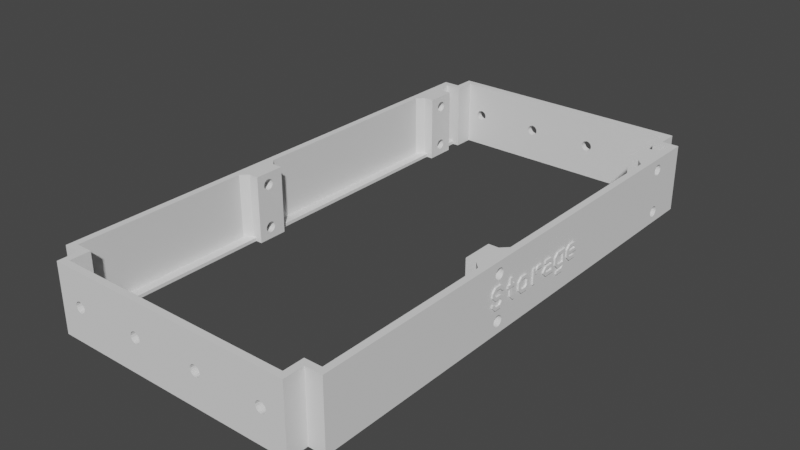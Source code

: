 # Source: InnerMountHDD.blend  (saved by Blender 3.2.14; exported with 4.5.12 LTS)
import bpy
from mathutils import Matrix  # noqa: F401  (used for matrix-valued properties, if any)

bpy.ops.wm.read_factory_settings(use_empty=True)
scene = bpy.context.scene
scene.name = 'Scene'

# ---- collections
col_innermounthdd = bpy.data.collections.new('InnerMountHDD'); scene.collection.children.link(col_innermounthdd)

# ---- materials (node trees are filled in below, after node groups)
mat_stldefaultmaterial = bpy.data.materials.new('STLDefaultMaterial')
mat_stldefaultmaterial.use_transparent_shadow = False

# ---- material node trees

# ---- world
world_world = bpy.data.worlds.new('World'); scene.world = world_world
world_world.use_nodes = True; world_world.node_tree.nodes.clear()
_N = world_world.node_tree.nodes; _L = world_world.node_tree.links
n0 = _N.new('ShaderNodeOutputWorld'); n0.name = 'World Output'; n0.location = (300, 300)
n1 = _N.new('ShaderNodeBackground'); n1.name = 'Background'; n1.location = (10, 300)
n1.inputs[0].default_value = (0.05088, 0.05088, 0.05088, 1.0)
_L.new(n1.outputs[0], n0.inputs[0])
n0.is_active_output = True
world_world.color = (0.05088, 0.05088, 0.05088)
world_world.use_sun_shadow = False
world_world.sun_shadow_jitter_overblur = 0.0

# ---- meshes
me_innermounthdd = bpy.data.meshes.new('InnerMountHDD')
me_innermounthdd.from_pydata([(-42.0, 2.0, -0.5), (-42.0, 3.815e-06, -0.5), (-42.0, 3.815e-06, 2.0), (-42.0, 2.0, 0.71), (-42.0, 3.0, -1.29), (-42.0, 3.0, 0.29), (-42.0, 3.71, 1.0), (-42.0, 5.29, 1.0), (-42.0, 6.0, 0.29), (-42.0, 6.0, -1.29), (-42.0, 5.29, -2.0), (-42.0, 3.71, -2.0), (-42.0, 10.0, 1.0), (-42.0, 10.0, -1.29), (-42.0, 9.0, -2.29), (-42.0, 7.0, -1.71), (-42.0, 7.0, 0.71), (-42.0, 9.0, 1.0), (-42.0, 9.691, 0.691), (-42.0, 14.0, 2.0), (-42.0, 12.0, 1.5), (-42.0, 12.0, 2.0), (-42.0, 14.0, 2.355), (-42.0, 18.0, 2.29), (-42.0, 18.0, 1.71), (-42.0, 17.29, 1.0), (-42.0, 15.29, 1.0), (-42.0, 15.71, 3.0), (-42.0, 17.29, 3.0), (-42.0, 14.71, 2.0), (-42.0, 12.0, 1.0), (-42.0, 11.0, 1.0), (-42.0, 11.31, 1.309), (-42.0, 11.0, -1.71), (-42.0, 14.0, -0.29), (-42.0, 14.0, -1.71), (-42.0, 9.71, -3.0), (-42.0, 15.29, -3.0), (-42.0, 9.0, -3.0), (-42.0, 17.71, -3.0), (-42.0, 5.71, -3.0), (-42.0, 3.29, -3.0), (-42.0, 2.0, -1.71), (-42.0, 0.0, -10.0), (-42.0, 0.0, -3.0), (-42.0, 3.815e-06, -3.0), (-42.0, 74.0, -10.0), (-42.0, 63.98, -7.112), (-42.0, 64.07, -6.812), (-42.0, 63.83, -7.389), (-42.0, 19.0, -1.71), (-42.0, 63.63, -7.631), (-42.0, 63.39, -7.83), (-42.0, 18.29, -1.0), (-42.0, 17.29, -2.0), (-42.0, 15.71, -2.0), (-42.0, 15.0, -1.29), (-42.0, 15.0, -0.71), (-42.0, 15.71, -4.768e-07), (-42.0, 17.71, -4.768e-07), (-42.0, 19.0, 1.29), (-42.0, 19.0, -1.0), (-42.0, 19.0, 2.71), (-42.0, 63.11, -7.978), (-42.0, 62.81, -8.069), (-42.0, 62.5, -8.1), (-42.0, 62.19, -8.069), (-42.0, 14.0, 2.71), (-42.0, 11.0, 2.0), (-42.0, 11.0, 4.0), (-42.0, 10.0, 4.0), (-42.0, 10.0, 2.0), (-42.0, 9.0, 2.0), (-42.0, 15.29, 4.0), (-42.0, 17.71, 4.0), (-42.0, 5.71, 2.0), (-42.0, 3.29, 2.0), (-42.0, 0.0, 2.0), (-42.0, 0.0, 10.0), (-42.0, 74.0, 10.0), (-42.0, 64.07, 6.812), (-42.0, 63.98, 7.112), (-42.0, 63.83, 7.389), (-42.0, 63.63, 7.631), (-42.0, 63.39, 7.83), (-42.0, 63.11, 7.978), (-42.0, 62.81, 8.069), (-42.0, 61.89, -7.978), (-42.0, 62.5, 8.1), (-42.0, 62.19, 8.069), (-42.0, 61.61, -7.83), (-42.0, 61.89, 7.978), (-42.0, 61.37, -7.631), (-42.0, 61.17, -7.389), (-42.0, 61.61, 7.83), (-42.0, 61.37, 7.631), (-42.0, 61.02, -7.112), (-42.0, 60.93, -6.812), (-42.0, 61.17, 7.389), (-42.0, 61.02, 7.112), (-42.0, 60.9, -6.5), (-42.0, 60.93, -6.188), (-42.0, 60.93, 6.812), (-42.0, 60.9, 6.5), (-42.0, 61.02, -5.888), (-42.0, 61.17, -5.611), (-42.0, 60.93, 6.188), (-42.0, 61.02, 5.888), (-42.0, 61.37, -5.369), (-42.0, 61.61, -5.17), (-42.0, 61.17, 5.611), (-42.0, 61.37, 5.369), (-42.0, 61.89, -5.022), (-42.0, 62.5, 4.9), (-42.0, 62.5, -4.9), (-42.0, 62.19, -4.931), (-42.0, 61.61, 5.17), (-42.0, 61.89, 5.022), (-42.0, 62.19, 4.931), (-42.0, 64.1, 6.5), (-42.0, 64.1, -6.5), (-42.0, 64.07, 6.188), (-42.0, 63.98, 5.888), (-42.0, 64.07, -6.188), (-42.0, 63.98, -5.888), (-42.0, 63.83, 5.611), (-42.0, 63.63, 5.369), (-42.0, 63.83, -5.611), (-42.0, 63.63, -5.369), (-42.0, 63.39, 5.17), (-42.0, 63.11, 5.022), (-42.0, 63.39, -5.17), (-42.0, 63.11, -5.022), (-42.0, 62.81, -4.931), (-42.0, 62.81, 4.931), (-37.0, 74.0, -10.0), (-37.0, 74.0, 10.0), (-37.0, 80.0, 10.0), (-37.0, 80.0, -10.0), (-8.522, 80.0, 0.6123), (-8.869, 80.0, 1.131), (2.554e-14, 80.0, 10.0), (2.554e-14, 80.0, -10.0), (-8.869, 80.0, -1.131), (-8.522, 80.0, -0.6123), (-8.4, 80.0, 4.768e-07), (-31.48, 80.0, -0.6123), (-31.13, 80.0, -1.131), (-31.13, 80.0, 1.131), (-31.48, 80.0, 0.6123), (-31.6, 80.0, 4.768e-07), (-30.61, 80.0, 1.478), (-9.388, 80.0, 1.478), (-10.0, 80.0, 1.6), (-30.0, 80.0, 1.6), (-10.61, 80.0, 1.478), (-11.13, 80.0, 1.131), (-29.39, 80.0, 1.478), (-28.87, 80.0, 1.131), (-28.52, 80.0, 0.6123), (-11.48, 80.0, 0.6123), (-28.4, 80.0, 4.768e-07), (-11.6, 80.0, 4.768e-07), (-28.52, 80.0, -0.6123), (-11.48, 80.0, -0.6123), (-28.87, 80.0, -1.131), (-11.13, 80.0, -1.131), (-29.39, 80.0, -1.478), (-10.61, 80.0, -1.478), (-30.0, 80.0, -1.6), (-10.0, 80.0, -1.6), (-30.61, 80.0, -1.478), (-9.388, 80.0, -1.478), (42.0, 0.9, 1.8), (42.0, 0.9, 0.9), (42.0, 1.161, 0.9), (42.0, 2.061, 1.8), (42.0, 3.6, 1.8), (42.0, 5.4, 1.8), (42.0, 0.0, 10.0), (42.0, 0.0, 1.8), (42.0, 63.98, 7.112), (42.0, 64.07, 6.812), (42.0, 74.0, 10.0), (42.0, 63.83, 7.389), (42.0, 7.839, 1.8), (42.0, 63.63, 7.631), (42.0, 63.39, 7.83), (42.0, 9.0, 0.639), (42.0, 9.9, 0.639), (42.0, 11.06, 1.8), (42.0, 63.11, 7.978), (42.0, 62.81, 8.069), (42.0, 14.4, 1.8), (42.0, 15.3, 0.639), (42.0, 16.46, 1.8), (42.0, 62.5, 8.1), (42.0, 62.19, 8.069), (42.0, 18.64, 1.8), (42.0, 19.8, 0.639), (42.0, 61.89, 7.978), (42.0, 19.8, -0.9), (42.0, 16.2, -0.9), (42.0, 16.2, -1.161), (42.0, 61.61, 7.83), (42.0, 16.84, -1.8), (42.0, 18.9, -1.8), (42.0, 61.37, 7.631), (42.0, 61.17, 7.389), (42.0, 18.9, -2.7), (42.0, 61.02, 7.112), (42.0, 60.93, 6.812), (42.0, 60.9, 6.5), (42.0, 60.93, 6.188), (42.0, 61.02, 5.888), (42.0, 61.17, 5.611), (42.0, 61.37, 5.369), (42.0, 61.61, 5.17), (42.0, 61.89, 5.022), (42.0, 62.19, 4.931), (42.0, 62.5, -4.9), (42.0, 62.5, 4.9), (42.0, 62.19, -4.931), (42.0, 61.89, -5.022), (42.0, 16.46, -2.7), (42.0, 61.61, -5.17), (42.0, 15.3, -1.539), (42.0, 15.3, -0.45), (42.0, 14.4, -0.7695), (42.0, 61.37, -5.369), (42.0, 14.4, -3.339), (42.0, 61.17, -5.611), (42.0, 61.02, -5.888), (42.0, 13.24, -4.5), (42.0, 60.93, -6.188), (42.0, 10.8, -4.5), (42.0, 60.9, -6.5), (42.0, 10.8, -3.6), (42.0, 12.86, -3.6), (42.0, 13.5, -2.961), (42.0, 60.93, -6.812), (42.0, 13.5, -2.7), (42.0, 61.02, -7.112), (42.0, 11.06, -2.7), (42.0, 61.17, -7.389), (42.0, 9.9, -1.539), (42.0, 61.37, -7.631), (42.0, 9.0, -1.03), (42.0, 9.0, -2.7), (42.0, 61.61, -7.83), (42.0, 61.89, -7.978), (42.0, 5.661, -2.7), (42.0, 62.19, -8.069), (42.0, 62.5, -8.1), (42.0, 74.0, -10.0), (42.0, 64.07, -6.812), (42.0, 63.98, -7.112), (42.0, 0.9, -2.7), (42.0, 0.0, -2.7), (42.0, 0.0, -10.0), (42.0, 1.539, -4.768e-07), (42.0, 0.9, -4.768e-07), (42.0, 2.439, 0.9), (42.0, 2.263, 1.076), (42.0, 5.4, 0.9), (42.0, 3.6, 0.9), (42.0, 2.666, 0.5487), (42.0, 63.83, -7.389), (42.0, 63.63, -7.631), (42.0, 7.461, 0.9), (42.0, 8.1, -4.768e-07), (42.0, 8.1, 0.261), (42.0, 5.661, -4.768e-07), (42.0, 63.39, -7.83), (42.0, 63.11, -7.978), (42.0, 4.5, -1.161), (42.0, 62.81, -8.069), (42.0, 4.5, -1.539), (42.0, 6.039, -0.9), (42.0, 5.589, -1.35), (42.0, 6.039, -1.8), (42.0, 8.1, -1.8), (42.0, 8.1, -0.9), (42.0, 11.44, 0.9), (42.0, 10.8, 0.261), (42.0, 10.8, -1.161), (42.0, 11.44, -1.8), (42.0, 13.5, -1.8), (42.0, 13.5, 0.9), (42.0, 18.26, 0.9), (42.0, 16.84, 0.9), (42.0, 16.2, 0.261), (42.0, 16.2, -4.768e-07), (42.0, 18.9, -4.768e-07), (42.0, 18.9, 0.261), (42.0, 62.81, 4.931), (42.0, 62.81, -4.931), (42.0, 63.11, 5.022), (42.0, 63.11, -5.022), (42.0, 63.39, 5.17), (42.0, 63.39, -5.17), (42.0, 63.63, 5.369), (42.0, 63.63, -5.369), (42.0, 63.83, 5.611), (42.0, 63.83, -5.611), (42.0, 63.98, 5.888), (42.0, 63.98, -5.888), (42.0, 64.07, 6.188), (42.0, 64.07, -6.188), (42.0, 64.1, 6.5), (42.0, 64.1, -6.5), (37.0, 74.0, -10.0), (37.0, 80.0, -10.0), (37.0, 80.0, 10.0), (37.0, 74.0, 10.0), (30.61, 80.0, -1.478), (31.13, 80.0, -1.131), (8.869, 80.0, -1.131), (9.388, 80.0, -1.478), (10.0, 80.0, -1.6), (30.0, 80.0, -1.6), (10.61, 80.0, -1.478), (11.13, 80.0, -1.131), (29.39, 80.0, -1.478), (28.87, 80.0, -1.131), (28.52, 80.0, -0.6123), (11.48, 80.0, -0.6123), (28.4, 80.0, 4.768e-07), (11.6, 80.0, 4.768e-07), (28.52, 80.0, 0.6123), (11.48, 80.0, 0.6123), (28.87, 80.0, 1.131), (11.13, 80.0, 1.131), (29.39, 80.0, 1.478), (10.61, 80.0, 1.478), (30.0, 80.0, 1.6), (10.0, 80.0, 1.6), (31.13, 80.0, 1.131), (30.61, 80.0, 1.478), (9.388, 80.0, 1.478), (8.869, 80.0, 1.131), (31.48, 80.0, 0.6123), (31.48, 80.0, -0.6123), (31.6, 80.0, 4.768e-07), (8.522, 80.0, -0.6123), (8.522, 80.0, 0.6123), (8.4, 80.0, 4.768e-07), (-42.0, -18.0, 0.29), (-42.0, -18.0, -4.768e-07), (-42.0, -21.0, -4.768e-07), (-42.0, -21.0, 0.29), (-42.0, -20.29, 1.0), (-42.0, -18.71, 1.0), (-42.0, -17.0, 0.71), (-42.0, -16.0, 2.0), (-42.0, -16.0, -0.855), (-42.0, -17.0, -0.5), (-42.0, -15.0, -3.29), (-42.0, -15.0, -3.0), (-42.0, -14.1, -3.0), (-42.0, -14.1, -4.0), (-42.0, -14.29, -4.0), (-42.0, -15.0, 1.0), (-42.0, -14.1, 1.0), (-42.0, -14.1, -2.0), (-42.0, -15.0, -2.0), (-42.0, -14.71, -5.0), (-42.0, -14.64, -5.0), (-42.0, -14.71, -5.022), (-42.0, -14.99, -5.17), (-42.0, -16.0, -3.71), (-42.0, -15.23, -5.369), (-42.0, -17.0, -1.71), (-42.0, -18.29, -3.0), (-42.0, -15.43, -5.611), (-42.0, -15.58, -5.888), (-42.0, -21.0, -3.0), (-42.0, -18.0, -1.29), (-42.0, -18.71, -2.0), (-42.0, -21.0, -2.0), (-42.0, -18.0, -1.0), (-42.0, -15.67, -6.188), (-42.0, -22.0, -1.0), (-42.0, -15.7, -6.5), (-42.0, -15.67, -6.812), (-42.0, -15.58, -7.112), (-42.0, -15.43, -7.389), (-42.0, -15.23, -7.631), (-42.0, -14.99, -7.83), (-42.0, -18.29, 2.0), (-42.0, -14.1, 4.9), (-42.0, -14.1, 2.0), (-42.0, -14.41, 4.931), (-42.0, -20.71, 2.0), (-42.0, -14.71, 5.022), (-42.0, -14.99, 5.17), (-42.0, -15.23, 5.369), (-42.0, -15.43, 5.611), (-42.0, -15.58, 5.888), (-42.0, -15.67, 6.188), (-42.0, -15.7, 6.5), (-42.0, -15.67, 6.812), (-42.0, -15.58, 7.112), (-42.0, -15.43, 7.389), (-42.0, -15.23, 7.631), (-42.0, -22.0, 0.71), (-42.0, -12.62, -7.112), (-42.0, -12.53, -6.812), (-42.0, -12.53, 6.812), (-42.0, -12.62, 7.112), (-42.0, -12.77, 7.389), (-42.0, -12.77, -7.389), (-42.0, -12.97, -7.631), (-42.0, -12.97, 7.631), (-42.0, -13.21, 7.83), (-42.0, -13.21, -7.83), (-42.0, -13.49, -7.978), (-42.0, -13.49, 7.978), (-42.0, -13.79, 8.069), (-42.0, -13.79, -8.069), (-42.0, -14.1, -8.1), (-42.0, -14.1, 8.1), (-42.0, -14.41, 8.069), (-42.0, -74.0, -10.0), (-42.0, -14.41, -8.069), (-42.0, -74.0, 10.0), (-42.0, -14.71, 7.978), (-42.0, -14.71, -7.978), (-42.0, -14.99, 7.83), (-42.0, -12.0, -1.29), (-42.0, -12.71, -2.0), (-42.0, -12.71, 1.0), (-42.0, -12.0, 0.29), (-42.0, -6.71, -1.0), (-42.0, -6.21, -1.5), (-42.0, -6.71, -2.0), (-42.0, -9.0, -2.0), (-42.0, -9.0, -1.0), (-42.0, -1.0, 2.0), (-42.0, -1.0, 1.0), (-42.0, -1.29, 1.0), (-42.0, -2.29, 2.0), (-42.0, -12.5, 6.5), (-42.0, -12.53, 6.188), (-42.0, -4.0, 2.0), (-42.0, -12.62, 5.888), (-42.0, -12.77, 5.611), (-42.0, -12.97, 5.369), (-42.0, -13.21, 5.17), (-42.0, -13.49, 5.022), (-42.0, -13.79, 4.931), (-42.0, -10.0, 0.71), (-42.0, -11.0, 0.71), (-42.0, -12.29, 2.0), (-42.0, -2.962, 0.6096), (-42.0, -2.71, 1.0), (-42.0, -2.515, 1.195), (-42.0, -1.71, -4.768e-07), (-42.0, -1.0, -4.768e-07), (-42.0, -1.0, -3.0), (-42.0, -4.0, 1.0), (-42.0, -8.71, 2.0), (-42.0, -12.5, -6.5), (-42.0, -12.53, -6.188), (-42.0, -12.62, -5.888), (-42.0, -12.77, -5.611), (-42.0, -12.97, -5.369), (-42.0, -13.21, -5.17), (-42.0, -13.49, -5.022), (-42.0, -13.56, -5.0), (-42.0, -12.0, -5.0), (-42.0, -12.0, -4.0), (-42.0, -12.29, -3.0), (-42.0, -11.0, -1.71), (-42.0, -10.0, -1.145), (-42.0, -10.0, -3.0), (-42.0, -6.0, 2.0), (-42.0, -9.0, 0.29), (-42.0, -8.29, 1.0), (-42.0, -6.0, 1.0), (-42.0, -9.0, -4.768e-07), (-42.0, -6.29, -4.768e-07), (-42.0, -5.0, -1.29), (-42.0, -6.29, -3.0), (-42.0, -5.0, -1.71), (-37.0, -74.0, -10.0), (-37.0, -80.0, -10.0), (-37.0, -80.0, 10.0), (-37.0, -74.0, 10.0), (-30.61, -80.0, -1.478), (-31.13, -80.0, -1.131), (2.554e-14, -80.0, -10.0), (-8.869, -80.0, -1.131), (-9.388, -80.0, -1.478), (-10.0, -80.0, -1.6), (-30.0, -80.0, -1.6), (-10.61, -80.0, -1.478), (-11.13, -80.0, -1.131), (-29.39, -80.0, -1.478), (-28.87, -80.0, -1.131), (-28.52, -80.0, -0.6123), (-11.48, -80.0, -0.6123), (-28.4, -80.0, 4.768e-07), (-11.6, -80.0, 4.768e-07), (-28.52, -80.0, 0.6123), (-11.48, -80.0, 0.6123), (-28.87, -80.0, 1.131), (-11.13, -80.0, 1.131), (-29.39, -80.0, 1.478), (-10.61, -80.0, 1.478), (-30.0, -80.0, 1.6), (-10.0, -80.0, 1.6), (-31.13, -80.0, 1.131), (-30.61, -80.0, 1.478), (-9.388, -80.0, 1.478), (-8.869, -80.0, 1.131), (2.554e-14, -80.0, 10.0), (-31.48, -80.0, 0.6123), (-31.48, -80.0, -0.6123), (-31.6, -80.0, 4.768e-07), (-8.522, -80.0, -0.6123), (-8.522, -80.0, 0.6123), (-8.4, -80.0, 4.768e-07), (42.0, -13.5, -0.639), (42.0, -14.1, -0.039), (42.0, -14.1, -1.761), (42.0, -13.5, -1.161), (42.0, -4.761, 0.9), (42.0, -5.4, 0.261), (42.0, -5.4, -1.161), (42.0, -4.761, -1.8), (42.0, -3.339, -1.8), (42.0, -2.7, -1.161), (42.0, -2.7, 0.261), (42.0, -3.339, 0.9), (42.0, -8.1, 1.35), (42.0, -8.1, 0.9), (42.0, -6.3, -0.45), (42.0, -6.3, 0.639), (42.0, -3.433e-06, -0.45), (42.0, -3.433e-06, 1.8), (42.0, -1.8, 0.639), (42.0, -1.8, -0.45), (42.0, -9.9, 0.9), (42.0, -10.18, 1.178), (42.0, -10.8, 0.9), (42.0, -10.8, 1.8), (42.0, -9.9, 1.8), (42.0, -9.9, 3.6), (42.0, -9.9, -1.539), (42.0, -9.0, 0.9), (42.0, -9.0, -1.161), (42.0, -8.1, -2.061), (42.0, -8.722, 0.6219), (42.0, -6.3, -1.539), (42.0, -8.1, -2.7), (42.0, -5.139, -2.7), (42.0, -8.739, -2.7), (42.0, -2.961, -2.7), (42.0, -1.8, -1.539), (42.0, -3.433e-06, -2.7), (42.0, -12.53, -6.812), (42.0, -12.5, -6.5), (42.0, -12.53, -6.188), (42.0, -12.62, -5.888), (42.0, -12.77, -5.611), (42.0, -12.97, -5.369), (42.0, -13.21, -5.17), (42.0, -13.49, -5.022), (42.0, -13.79, -4.931), (42.0, -14.1, -2.7), (42.0, -14.1, -4.9), (42.0, -13.76, -2.7), (42.0, -12.6, -1.539), (42.0, -12.6, -0.261), (42.0, -9.0, 3.6), (42.0, -9.0, 1.8), (42.0, -8.1, 1.8), (42.0, -13.76, 0.9), (42.0, -14.1, 2.661), (42.0, -14.1, 0.9), (42.0, -13.24, 1.8), (42.0, -12.6, 1.8), (42.0, -12.6, 2.439), (42.0, -14.1, 4.9), (42.0, -14.1, 3.6), (42.0, -13.76, 3.6), (42.0, -13.79, 4.931), (42.0, -13.49, 5.022), (42.0, -13.21, 5.17), (42.0, -12.97, 5.369), (42.0, -5.139, 1.8), (42.0, -12.77, 5.611), (42.0, -12.62, 5.888), (42.0, -2.961, 1.8), (42.0, -12.53, 6.812), (42.0, -12.5, 6.5), (42.0, -12.53, 6.188), (42.0, -14.14, 2.7), (42.0, -15.56, 2.7), (42.0, -16.2, 2.061), (42.0, -16.2, 1.539), (42.0, -15.56, 0.9), (42.0, -15.56, -1.8), (42.0, -14.14, -1.8), (42.0, -14.14, -4.768e-07), (42.0, -15.94, -4.768e-07), (42.0, -16.46, -0.9), (42.0, -17.1, 1.161), (42.0, -17.1, -0.9), (42.0, -17.1, 2.439), (42.0, -17.1, -1.539), (42.0, -15.94, 3.6), (42.0, -14.41, 4.931), (42.0, -14.71, 5.022), (42.0, -14.99, 5.17), (42.0, -15.23, 5.369), (42.0, -15.43, 5.611), (42.0, -15.58, 5.888), (42.0, -15.67, 6.188), (42.0, -15.7, 6.5), (42.0, -15.67, 6.812), (42.0, -15.58, 7.112), (42.0, -15.94, -2.7), (42.0, -14.41, -4.931), (42.0, -14.71, -5.022), (42.0, -14.99, -5.17), (42.0, -15.23, -5.369), (42.0, -15.43, -5.611), (42.0, -15.58, -5.888), (42.0, -15.67, -6.188), (42.0, -15.7, -6.5), (42.0, -15.67, -6.812), (42.0, -12.62, 7.112), (42.0, -12.62, -7.112), (42.0, -12.77, -7.389), (42.0, -12.77, 7.389), (42.0, -12.97, 7.631), (42.0, -12.97, -7.631), (42.0, -13.21, -7.83), (42.0, -13.21, 7.83), (42.0, -13.49, 7.978), (42.0, -13.49, -7.978), (42.0, -13.79, -8.069), (42.0, -13.79, 8.069), (42.0, -14.1, 8.1), (42.0, -14.1, -8.1), (42.0, -14.41, -8.069), (42.0, -74.0, 10.0), (42.0, -14.41, 8.069), (42.0, -74.0, -10.0), (42.0, -14.71, -7.978), (42.0, -14.71, 7.978), (42.0, -14.99, -7.83), (42.0, -15.23, -7.631), (42.0, -14.99, 7.83), (42.0, -15.23, 7.631), (42.0, -15.43, -7.389), (42.0, -15.58, -7.112), (42.0, -15.43, 7.389), (37.0, -74.0, -10.0), (37.0, -74.0, 10.0), (37.0, -80.0, 10.0), (37.0, -80.0, -10.0), (8.522, -80.0, 0.6123), (8.869, -80.0, 1.131), (8.869, -80.0, -1.131), (8.522, -80.0, -0.6123), (8.4, -80.0, 4.768e-07), (31.48, -80.0, -0.6123), (31.13, -80.0, -1.131), (31.13, -80.0, 1.131), (31.48, -80.0, 0.6123), (31.6, -80.0, 4.768e-07), (30.61, -80.0, 1.478), (9.388, -80.0, 1.478), (10.0, -80.0, 1.6), (30.0, -80.0, 1.6), (10.61, -80.0, 1.478), (11.13, -80.0, 1.131), (29.39, -80.0, 1.478), (28.87, -80.0, 1.131), (28.52, -80.0, 0.6123), (11.48, -80.0, 0.6123), (28.4, -80.0, 4.768e-07), (11.6, -80.0, 4.768e-07), (28.52, -80.0, -0.6123), (11.48, -80.0, -0.6123), (28.87, -80.0, -1.131), (11.13, -80.0, -1.131), (29.39, -80.0, -1.478), (10.61, -80.0, -1.478), (30.0, -80.0, -1.6), (10.0, -80.0, -1.6), (30.61, -80.0, -1.478), (9.388, -80.0, -1.478), (-40.0, 56.0, -10.0), (-40.0, -1.512e-08, -10.0), (-40.0, -1.512e-08, -10.0), (-40.0, 72.0, -10.0), (-40.0, 69.0, -10.0), (-40.0, 69.0, 10.0), (-40.0, 69.0, -9.0), (-40.0, 72.0, -9.0), (-40.0, -1.512e-08, 10.0), (-40.0, -1.512e-08, -9.0), (-40.0, 56.0, -9.0), (-40.0, 56.0, 10.0), (-40.0, 72.0, 10.0), (-35.0, 72.0, -10.0), (-35.0, 78.0, -10.0), (-35.0, 78.0, 10.0), (-35.0, 72.0, 10.0), (-37.0, 72.0, -9.0), (-37.0, 72.0, -10.0), (-30.0, 78.0, -1.6), (-30.61, 78.0, -1.478), (2.554e-14, 78.0, -10.0), (-8.869, 78.0, -1.131), (-9.388, 78.0, -1.478), (-10.0, 78.0, -1.6), (-29.39, 78.0, -1.478), (-10.61, 78.0, -1.478), (-11.13, 78.0, -1.131), (-28.87, 78.0, -1.131), (-28.52, 78.0, -0.6123), (-28.4, 78.0, 4.768e-07), (-11.48, 78.0, -0.6123), (-28.52, 78.0, 0.6123), (-11.6, 78.0, 4.768e-07), (-28.87, 78.0, 1.131), (-11.48, 78.0, 0.6123), (-29.39, 78.0, 1.478), (-11.13, 78.0, 1.131), (-30.61, 78.0, 1.478), (-30.0, 78.0, 1.6), (-10.61, 78.0, 1.478), (2.554e-14, 78.0, 10.0), (-9.388, 78.0, 1.478), (-8.869, 78.0, 1.131), (-10.0, 78.0, 1.6), (-31.13, 78.0, 1.131), (-31.13, 78.0, -1.131), (-31.48, 78.0, -0.6123), (-31.48, 78.0, 0.6123), (-31.6, 78.0, 4.768e-07), (-8.522, 78.0, -0.6123), (-8.522, 78.0, 0.6123), (-8.4, 78.0, 4.768e-07), (40.0, 69.0, -10.0), (40.0, 72.0, -10.0), (40.0, 1.512e-08, -10.0), (40.0, 1.512e-08, -10.0), (40.0, 56.0, -10.0), (40.0, 72.0, 10.0), (40.0, 72.0, -9.0), (40.0, 69.0, -9.0), (40.0, 69.0, 10.0), (40.0, 56.0, -9.0), (40.0, 1.512e-08, -9.0), (40.0, 1.512e-08, 10.0), (40.0, 56.0, 10.0), (35.0, 72.0, -10.0), (35.0, 72.0, 10.0), (35.0, 78.0, 10.0), (35.0, 78.0, -10.0), (37.0, 72.0, -9.0), (37.0, 72.0, -10.0), (8.522, 78.0, 0.6123), (8.869, 78.0, 1.131), (8.869, 78.0, -1.131), (8.522, 78.0, -0.6123), (8.4, 78.0, 4.768e-07), (31.13, 78.0, -1.131), (30.61, 78.0, -1.478), (30.61, 78.0, 1.478), (31.13, 78.0, 1.131), (31.48, 78.0, 0.6123), (31.48, 78.0, -0.6123), (31.6, 78.0, 4.768e-07), (30.0, 78.0, 1.6), (9.388, 78.0, 1.478), (10.0, 78.0, 1.6), (29.39, 78.0, 1.478), (10.61, 78.0, 1.478), (11.13, 78.0, 1.131), (28.87, 78.0, 1.131), (28.52, 78.0, 0.6123), (28.4, 78.0, 4.768e-07), (11.48, 78.0, 0.6123), (28.52, 78.0, -0.6123), (11.6, 78.0, 4.768e-07), (28.87, 78.0, -1.131), (11.48, 78.0, -0.6123), (29.39, 78.0, -1.478), (11.13, 78.0, -1.131), (30.0, 78.0, -1.6), (10.61, 78.0, -1.478), (9.388, 78.0, -1.478), (10.0, 78.0, -1.6), (-40.0, -10.06, -10.0), (-40.0, -20.06, -10.0), (-40.0, -72.0, -10.0), (-40.0, -7.06, -10.0), (-40.0, -7.06, 10.0), (-40.0, -7.06, -9.0), (-40.0, -72.0, 10.0), (-40.0, -72.0, -9.0), (-40.0, -20.06, -9.0), (-40.0, -20.06, 10.0), (-35.0, -72.0, -10.0), (-35.0, -72.0, 10.0), (-35.0, -78.0, 10.0), (-35.0, -78.0, -10.0), (-37.0, -72.0, -9.0), (-37.0, -72.0, -10.0), (-8.522, -78.0, 0.6123), (-8.869, -78.0, 1.131), (2.554e-14, -78.0, 10.0), (2.554e-14, -78.0, -10.0), (-8.869, -78.0, -1.131), (-8.522, -78.0, -0.6123), (-8.4, -78.0, 4.768e-07), (-31.13, -78.0, -1.131), (-30.61, -78.0, -1.478), (-30.61, -78.0, 1.478), (-31.13, -78.0, 1.131), (-31.48, -78.0, 0.6123), (-31.48, -78.0, -0.6123), (-31.6, -78.0, 4.768e-07), (-30.0, -78.0, 1.6), (-9.388, -78.0, 1.478), (-10.0, -78.0, 1.6), (-29.39, -78.0, 1.478), (-10.61, -78.0, 1.478), (-11.13, -78.0, 1.131), (-28.87, -78.0, 1.131), (-28.52, -78.0, 0.6123), (-28.4, -78.0, 4.768e-07), (-11.48, -78.0, 0.6123), (-28.52, -78.0, -0.6123), (-11.6, -78.0, 4.768e-07), (-28.87, -78.0, -1.131), (-11.48, -78.0, -0.6123), (-29.39, -78.0, -1.478), (-11.13, -78.0, -1.131), (-30.0, -78.0, -1.6), (-10.61, -78.0, -1.478), (-9.388, -78.0, -1.478), (-10.0, -78.0, -1.6), (40.0, -10.06, -10.0), (40.0, -7.06, -10.0), (40.0, -72.0, -10.0), (40.0, -20.06, -10.0), (40.0, -20.06, 10.0), (40.0, -20.06, -9.0), (40.0, -72.0, -9.0), (40.0, -7.06, -9.0), (40.0, -7.06, 10.0), (40.0, -72.0, 10.0), (35.0, -72.0, -10.0), (35.0, -78.0, -10.0), (35.0, -78.0, 10.0), (35.0, -72.0, 10.0), (37.0, -72.0, -9.0), (37.0, -72.0, -10.0), (30.0, -78.0, -1.6), (30.61, -78.0, -1.478), (8.869, -78.0, -1.131), (9.388, -78.0, -1.478), (10.0, -78.0, -1.6), (29.39, -78.0, -1.478), (10.61, -78.0, -1.478), (11.13, -78.0, -1.131), (28.87, -78.0, -1.131), (28.52, -78.0, -0.6123), (28.4, -78.0, 4.768e-07), (11.48, -78.0, -0.6123), (28.52, -78.0, 0.6123), (11.6, -78.0, 4.768e-07), (28.87, -78.0, 1.131), (11.48, -78.0, 0.6123), (29.39, -78.0, 1.478), (11.13, -78.0, 1.131), (30.61, -78.0, 1.478), (30.0, -78.0, 1.6), (10.61, -78.0, 1.478), (9.388, -78.0, 1.478), (8.869, -78.0, 1.131), (10.0, -78.0, 1.6), (31.13, -78.0, 1.131), (31.13, -78.0, -1.131), (31.48, -78.0, -0.6123), (31.48, -78.0, 0.6123), (31.6, -78.0, 4.768e-07), (8.522, -78.0, -0.6123), (8.522, -78.0, 0.6123), (8.4, -78.0, 4.768e-07), (-41.0, 73.0, -10.0), (-37.0, 72.57, -10.0), (-37.0, 73.0, -10.0), (-41.0, 73.0, -10.0), (-37.01, 72.57, -10.0), (41.0, 73.0, -10.0), (37.0, 73.0, -10.0), (41.0, 73.0, -10.0), (-41.0, -73.0, -10.0), (-41.0, -73.0, -10.0), (-37.0, -73.0, -10.0), (41.0, -73.0, -10.0), (37.0, -73.0, -10.0), (41.0, -73.0, -10.0), (-37.0, -18.06, -9.0), (-38.0, -18.06, -9.0), (-38.0, 67.0, -9.0), (-37.0, 67.0, -9.0), (-37.0, -9.06, -9.0), (-37.0, 58.0, -9.0), (-38.0, 58.0, -9.0), (-38.0, -9.06, -9.0), (38.0, -18.06, -9.0), (37.0, -18.06, -9.0), (37.0, 58.0, -9.0), (37.0, -9.06, -9.0), (38.0, -9.06, -9.0), (38.0, 58.0, -9.0), (37.0, 67.0, -9.0), (38.0, 67.0, -9.0), (-38.0, 58.0, -10.0), (-37.0, 58.0, -10.0), (-37.0, -9.06, -10.0), (-38.0, -9.06, -10.0), (-37.0, -18.06, -10.0), (-38.0, -18.06, -10.0), (-38.0, 67.0, -10.0), (-37.0, 67.0, -10.0), (-37.21, 67.0, -10.0), (-39.5, -12.07, -10.0), (-37.0, 64.0, -10.0), (-37.3, 64.89, -10.0), (37.0, -18.06, -10.0), (38.0, -18.06, -10.0), (38.0, 67.0, -10.0), (37.21, 67.0, -10.0), (37.0, 67.0, -10.0), (38.0, 58.0, -10.0), (38.0, -9.06, -10.0), (37.0, -9.06, -10.0), (37.0, 58.0, -10.0), (39.5, -12.07, -10.0), (37.3, 64.89, -10.0), (37.0, 64.0, -10.0), (-38.0, 67.0, 10.0), (-35.0, 67.0, 10.0), (-35.0, 67.0, -10.0), (-35.0, 63.63, 7.631), (-35.0, 63.83, 7.389), (-35.0, 58.0, 10.0), (-35.0, 61.17, 7.389), (-35.0, 61.37, 7.631), (-35.0, 61.61, 7.83), (-35.0, 63.39, 7.83), (-35.0, 63.11, 7.978), (-35.0, 61.89, 7.978), (-35.0, 62.19, 8.069), (-35.0, 62.81, 8.069), (-35.0, 62.5, 8.1), (-35.0, 61.37, -7.631), (-35.0, 61.17, -7.389), (-35.0, 58.0, -10.0), (-35.0, 63.83, -7.389), (-35.0, 63.63, -7.631), (-35.0, 63.39, -7.83), (-35.0, 61.61, -7.83), (-35.0, 61.89, -7.978), (-35.0, 63.11, -7.978), (-35.0, 62.81, -8.069), (-35.0, 62.19, -8.069), (-35.0, 62.5, -8.1), (-35.0, 63.98, -7.112), (-35.0, 63.98, 7.112), (-35.0, 64.07, 6.812), (-35.0, 64.07, -6.812), (-35.0, 64.1, -6.5), (-35.0, 64.1, 6.5), (-35.0, 64.07, -6.188), (-35.0, 63.98, -5.888), (-35.0, 64.07, 6.188), (-35.0, 63.98, 5.888), (-35.0, 63.83, -5.611), (-35.0, 63.83, 5.611), (-35.0, 63.63, -5.369), (-35.0, 63.63, 5.369), (-35.0, 63.39, -5.17), (-35.0, 63.39, 5.17), (-35.0, 63.11, -5.022), (-35.0, 63.11, 5.022), (-35.0, 62.81, -4.931), (-35.0, 62.81, 4.931), (-35.0, 62.5, -4.9), (-35.0, 62.5, 4.9), (-35.0, 62.19, -4.931), (-35.0, 62.19, 4.931), (-35.0, 61.89, -5.022), (-35.0, 61.89, 5.022), (-35.0, 61.61, -5.17), (-35.0, 61.61, 5.17), (-35.0, 61.37, -5.369), (-35.0, 61.37, 5.369), (-35.0, 61.17, -5.611), (-35.0, 61.17, 5.611), (-35.0, 61.02, -5.888), (-35.0, 61.02, 5.888), (-35.0, 60.93, -6.188), (-35.0, 60.93, 6.188), (-35.0, 60.9, -6.5), (-35.0, 60.9, 6.5), (-35.0, 61.02, 7.112), (-35.0, 61.02, -7.112), (-35.0, 60.93, -6.812), (-35.0, 60.93, 6.812), (-38.0, 58.0, 10.0), (-38.0, -9.06, 10.0), (-35.0, -9.06, 10.0), (-35.0, -9.06, -10.0), (-35.0, -15.43, 7.389), (-35.0, -15.4, 7.429), (-35.0, -18.06, 10.0), (-35.0, -18.06, -10.0), (-35.0, -15.4, -7.429), (-35.0, -15.43, -7.389), (-35.0, -15.58, -7.112), (-35.0, -15.58, 7.112), (-35.0, -15.67, 6.812), (-35.0, -15.67, -6.812), (-35.0, -15.7, -6.5), (-35.0, -15.7, 6.5), (-35.0, -15.67, -6.188), (-35.0, -15.58, -5.888), (-35.0, -15.67, 6.188), (-35.0, -15.58, 5.888), (-35.0, -15.43, -5.611), (-35.0, -15.43, 5.611), (-35.0, -15.23, -5.369), (-35.0, -15.23, 5.369), (-35.0, -14.99, -5.17), (-35.0, -14.99, 5.17), (-35.0, -14.71, -5.022), (-35.0, -14.71, 5.022), (-35.0, -14.41, -4.931), (-35.0, -14.41, 4.931), (-35.0, -14.1, -4.9), (-35.0, -14.1, 4.9), (-35.0, -13.79, -4.931), (-35.0, -13.79, 4.931), (-35.0, -13.49, -5.022), (-35.0, -13.49, 5.022), (-35.0, -13.21, -5.17), (-35.0, -13.21, 5.17), (-35.0, -12.97, -5.369), (-35.0, -12.97, 5.369), (-35.0, -12.77, -5.611), (-35.0, -12.77, 5.611), (-35.0, -12.62, -5.888), (-35.0, -12.62, 5.888), (-35.0, -12.53, -6.188), (-35.0, -12.53, 6.188), (-35.0, -12.5, -6.5), (-35.0, -12.5, 6.5), (-35.0, -12.77, 7.389), (-35.0, -12.62, 7.112), (-35.0, -12.62, -7.112), (-35.0, -12.77, -7.389), (-35.0, -12.53, -6.812), (-35.0, -12.53, 6.812), (-35.0, -12.97, 7.631), (-35.0, -15.23, 7.631), (-35.0, -14.99, 7.83), (-35.0, -13.21, 7.83), (-35.0, -13.49, 7.978), (-35.0, -14.71, 7.978), (-35.0, -14.41, 8.069), (-35.0, -13.79, 8.069), (-35.0, -14.1, 8.1), (-35.0, -15.23, -7.631), (-35.0, -12.97, -7.631), (-35.0, -13.21, -7.83), (-35.0, -14.99, -7.83), (-35.0, -14.71, -7.978), (-35.0, -13.49, -7.978), (-35.0, -13.79, -8.069), (-35.0, -14.41, -8.069), (-35.0, -14.1, -8.1), (-38.0, -18.06, 10.0), (35.0, 67.0, -10.0), (35.0, 67.0, 10.0), (38.0, 67.0, 10.0), (35.0, 61.02, -7.112), (35.0, 61.17, -7.389), (35.0, 58.0, -10.0), (35.0, 58.0, 10.0), (35.0, 61.17, 7.389), (35.0, 61.02, 7.112), (35.0, 60.93, 6.812), (35.0, 60.93, -6.812), (35.0, 60.9, -6.5), (35.0, 60.9, 6.5), (35.0, 60.93, -6.188), (35.0, 61.02, -5.888), (35.0, 60.93, 6.188), (35.0, 61.02, 5.888), (35.0, 61.17, -5.611), (35.0, 61.17, 5.611), (35.0, 61.37, -5.369), (35.0, 61.37, 5.369), (35.0, 61.61, -5.17), (35.0, 61.61, 5.17), (35.0, 61.89, -5.022), (35.0, 61.89, 5.022), (35.0, 62.19, -4.931), (35.0, 62.19, 4.931), (35.0, 62.5, -4.9), (35.0, 62.5, 4.9), (35.0, 62.81, -4.931), (35.0, 62.81, 4.931), (35.0, 63.11, -5.022), (35.0, 63.11, 5.022), (35.0, 63.39, -5.17), (35.0, 63.39, 5.17), (35.0, 63.63, -5.369), (35.0, 63.63, 5.369), (35.0, 63.83, -5.611), (35.0, 63.83, 5.611), (35.0, 63.98, -5.888), (35.0, 63.98, 5.888), (35.0, 64.07, -6.188), (35.0, 64.07, 6.188), (35.0, 64.1, -6.5), (35.0, 64.1, 6.5), (35.0, 63.98, 7.112), (35.0, 63.83, 7.389), (35.0, 63.83, -7.389), (35.0, 63.98, -7.112), (35.0, 64.07, -6.812), (35.0, 64.07, 6.812), (35.0, 63.63, -7.631), (35.0, 61.37, -7.631), (35.0, 61.61, -7.83), (35.0, 63.39, -7.83), (35.0, 63.11, -7.978), (35.0, 61.89, -7.978), (35.0, 62.19, -8.069), (35.0, 62.81, -8.069), (35.0, 62.5, -8.1), (35.0, 61.37, 7.631), (35.0, 63.63, 7.631), (35.0, 63.39, 7.83), (35.0, 61.61, 7.83), (35.0, 61.89, 7.978), (35.0, 63.11, 7.978), (35.0, 62.81, 8.069), (35.0, 62.19, 8.069), (35.0, 62.5, 8.1), (38.0, 58.0, 10.0), (35.0, -9.06, -10.0), (35.0, -9.06, 10.0), (38.0, -9.06, 10.0), (35.0, -15.58, -7.112), (35.0, -15.43, -7.389), (35.0, -18.06, -10.0), (35.0, -18.06, 10.0), (35.0, -15.43, 7.389), (35.0, -15.58, 7.112), (35.0, -15.67, 6.812), (35.0, -15.67, -6.812), (35.0, -15.7, -6.5), (35.0, -15.7, 6.5), (35.0, -15.67, -6.188), (35.0, -15.58, -5.888), (35.0, -15.67, 6.188), (35.0, -15.58, 5.888), (35.0, -15.43, -5.611), (35.0, -15.43, 5.611), (35.0, -15.23, -5.369), (35.0, -15.23, 5.369), (35.0, -14.99, -5.17), (35.0, -14.99, 5.17), (35.0, -14.71, -5.022), (35.0, -14.71, 5.022), (35.0, -14.41, -4.931), (35.0, -14.41, 4.931), (35.0, -14.1, -4.9), (35.0, -14.1, 4.9), (35.0, -13.79, -4.931), (35.0, -13.79, 4.931), (35.0, -13.49, -5.022), (35.0, -13.49, 5.022), (35.0, -13.21, -5.17), (35.0, -13.21, 5.17), (35.0, -12.97, -5.369), (35.0, -12.97, 5.369), (35.0, -12.77, -5.611), (35.0, -12.77, 5.611), (35.0, -12.62, -5.888), (35.0, -12.62, 5.888), (35.0, -12.53, -6.188), (35.0, -12.53, 6.188), (35.0, -12.5, -6.5), (35.0, -12.5, 6.5), (35.0, -12.62, 7.112), (35.0, -12.77, 7.389), (35.0, -12.77, -7.389), (35.0, -12.62, -7.112), (35.0, -12.53, -6.812), (35.0, -12.53, 6.812), (35.0, -12.97, -7.631), (35.0, -15.23, -7.631), (35.0, -14.99, -7.83), (35.0, -13.21, -7.83), (35.0, -13.49, -7.978), (35.0, -14.71, -7.978), (35.0, -14.41, -8.069), (35.0, -13.79, -8.069), (35.0, -14.1, -8.1), (35.0, -15.23, 7.631), (35.0, -12.97, 7.631), (35.0, -13.21, 7.83), (35.0, -14.99, 7.83), (35.0, -14.71, 7.978), (35.0, -13.49, 7.978), (35.0, -13.79, 8.069), (35.0, -14.41, 8.069), (35.0, -14.1, 8.1), (38.0, -18.06, 10.0), (-41.5, -13.79, -4.931), (-41.5, -13.56, -5.0), (-41.5, -14.1, -4.9), (-41.5, -14.41, -4.931), (-41.5, -14.64, -5.0), (42.45, 15.3, 0.639), (42.45, 18.64, 1.8), (42.45, 16.46, 1.8), (42.45, 16.84, 0.9), (42.45, 18.26, 0.9), (42.45, 19.8, 0.639), (42.45, 16.2, 0.261), (42.45, 18.9, 0.261), (42.45, 15.3, -1.539), (42.45, 19.8, -0.9), (42.45, 16.2, -4.768e-07), (42.45, 18.9, -4.768e-07), (42.45, 16.2, -0.9), (42.45, 16.2, -1.161), (42.45, 16.84, -1.8), (42.45, 16.46, -2.7), (42.45, 18.9, -1.8), (42.45, 18.9, -2.7), (42.45, 9.9, 0.639), (42.45, 14.4, 1.8), (42.45, 11.06, 1.8), (42.45, 11.44, 0.9), (42.45, 13.5, 0.9), (42.45, 14.4, -3.339), (42.45, 10.8, 0.261), (42.45, 13.5, -1.8), (42.45, 9.9, -1.539), (42.45, 10.8, -1.161), (42.45, 11.44, -1.8), (42.45, 11.06, -2.7), (42.45, 13.5, -2.7), (42.45, 13.5, -2.961), (42.45, 12.86, -3.6), (42.45, 13.24, -4.5), (42.45, 10.8, -4.5), (42.45, 10.8, -3.6), (42.45, 5.4, 0.9), (42.45, 7.839, 1.8), (42.45, 5.4, 1.8), (42.45, 7.461, 0.9), (42.45, 9.0, 0.639), (42.45, 8.1, 0.261), (42.45, 9.0, -2.7), (42.45, 8.1, -4.768e-07), (42.45, 4.5, -1.161), (42.45, 5.661, -4.768e-07), (42.45, 6.039, -0.9), (42.45, 8.1, -0.9), (42.45, 5.589, -1.35), (42.45, 8.1, -1.8), (42.45, 4.5, -1.539), (42.45, 6.039, -1.8), (42.45, 5.661, -2.7), (42.45, -3.414e-06, -2.7), (42.45, 0.9, 1.8), (42.45, -3.414e-06, 1.8), (42.45, 0.9, 0.9), (42.45, 1.161, 0.9), (42.45, 3.6, 1.8), (42.45, 2.061, 1.8), (42.45, 3.6, 0.9001), (42.45, 0.9, -4.768e-07), (42.11, 2.439, 1.337), (42.45, 1.539, -4.768e-07), (42.45, 0.9, -2.7), (42.45, -6.3, 0.639), (42.45, -2.961, 1.8), (42.45, -5.139, 1.8), (42.45, -4.761, 0.9), (42.45, -3.339, 0.9), (42.45, -1.8, 0.639), (42.45, -5.4, 0.261), (42.45, -2.7, 0.261), (42.45, -6.3, -1.539), (42.45, -1.8, -1.539), (42.45, -5.4, -1.161), (42.45, -2.7, -1.161), (42.45, -4.761, -1.8), (42.45, -3.339, -1.8), (42.45, -5.139, -2.7), (42.45, -2.961, -2.7), (42.45, -9.9, 1.8), (42.45, -9.0, 3.6), (42.45, -9.9, 3.6), (42.45, -9.0, 1.8), (42.45, -10.8, 0.9), (42.45, -10.8, 1.8), (42.45, -8.1, 1.8), (42.45, -8.1, 0.9), (42.2, -9.9, 1.302), (42.45, -9.9, -1.539), (42.2, -9.0, 1.302), (42.45, -9.0, -1.161), (42.45, -8.1, -2.061), (42.45, -8.739, -2.7), (42.45, -8.1, -2.7), (42.45, -17.1, 2.439), (42.45, -13.76, 3.6), (42.45, -15.94, 3.6), (42.45, -15.56, 2.7), (42.45, -14.14, 2.7), (42.45, -12.6, 2.439), (42.45, -16.2, 2.061), (42.45, -13.24, 1.8), (42.45, -17.1, 1.161), (42.45, -12.6, 1.8), (42.45, -16.2, 1.539), (42.45, -15.56, 0.9), (42.45, -15.94, -4.768e-07), (42.45, -13.76, 0.9), (42.45, -14.14, -4.768e-07), (42.45, -12.6, -0.261), (42.45, -13.5, -0.639), (42.45, -12.6, -1.539), (42.45, -13.5, -1.161), (42.45, -17.1, -1.539), (42.45, -16.46, -0.9), (42.45, -17.1, -0.9), (42.45, -15.56, -1.8), (42.45, -14.14, -1.8), (42.45, -15.94, -2.7), (42.45, -13.76, -2.7), (-42.5, -17.0, 0.71), (-42.5, -20.71, 2.0), (-42.5, -18.29, 2.0), (-42.5, -18.71, 1.0), (-42.5, -20.29, 1.0), (-42.5, -22.0, 0.71), (-42.5, -18.0, 0.29), (-42.5, -21.0, 0.29), (-42.5, -17.0, -1.71), (-42.5, -22.0, -1.0), (-42.5, -18.0, -4.768e-07), (-42.5, -21.0, -4.768e-07), (-42.5, -18.0, -1.0), (-42.5, -18.0, -1.29), (-42.5, -18.71, -2.0), (-42.5, -18.29, -3.0), (-42.5, -21.0, -2.0), (-42.5, -21.0, -3.0), (-42.5, -11.0, 0.71), (-42.5, -16.0, 2.0), (-42.5, -12.29, 2.0), (-42.5, -12.71, 1.0), (-42.5, -15.0, 1.0), (-42.5, -16.0, -3.71), (-42.5, -12.0, 0.29), (-42.5, -15.0, -2.0), (-42.5, -11.0, -1.71), (-42.5, -12.0, -1.29), (-42.5, -12.71, -2.0), (-42.5, -12.29, -3.0), (-42.5, -15.0, -3.0), (-42.5, -15.0, -3.29), (-42.5, -14.29, -4.0), (-42.5, -14.71, -5.0), (-42.5, -12.0, -5.0), (-42.5, -12.0, -4.0), (-42.5, -6.0, 1.0), (-42.5, -8.71, 2.0), (-42.5, -6.0, 2.0), (-42.5, -8.29, 1.0), (-42.5, -10.0, 0.71), (-42.5, -9.0, 0.29), (-42.5, -10.0, -3.0), (-42.5, -9.0, -4.768e-07), (-42.5, -5.0, -1.29), (-42.5, -6.29, -4.768e-07), (-42.5, -6.71, -1.0), (-42.5, -9.0, -1.0), (-42.5, -6.21, -1.5), (-42.5, -9.0, -2.0), (-42.5, -5.0, -1.71), (-42.5, -6.71, -2.0), (-42.5, -6.29, -3.0), (-42.5, 3.956e-06, -3.0), (-42.5, -1.0, 2.0), (-42.5, 3.956e-06, 2.0), (-42.5, -1.0, 1.0), (-42.5, -1.29, 1.0), (-42.5, -4.0, 2.0), (-42.5, -2.29, 2.0), (-42.5, -4.0, 1.0), (-42.5, -1.0, -4.768e-07), (-42.12, -2.71, 1.485), (-42.5, -1.71, -4.768e-07), (-42.5, -1.0, -3.0), (-42.5, 7.0, 0.71), (-42.5, 3.29, 2.0), (-42.5, 5.71, 2.0), (-42.5, 5.29, 1.0), (-42.5, 3.71, 1.0), (-42.5, 2.0, 0.71), (-42.5, 6.0, 0.29), (-42.5, 3.0, 0.29), (-42.5, 7.0, -1.71), (-42.5, 2.0, -1.71), (-42.5, 6.0, -1.29), (-42.5, 3.0, -1.29), (-42.5, 5.29, -2.0), (-42.5, 3.71, -2.0), (-42.5, 5.71, -3.0), (-42.5, 3.29, -3.0), (-42.5, 11.0, 2.0), (-42.5, 10.0, 4.0), (-42.5, 11.0, 4.0), (-42.5, 10.0, 2.0), (-42.5, 12.0, 1.0), (-42.5, 12.0, 2.0), (-42.5, 9.0, 2.0), (-42.5, 9.0, 1.0), (-42.22, 11.0, 1.447), (-42.5, 11.0, -1.71), (-42.22, 10.0, 1.447), (-42.5, 10.0, -1.29), (-42.5, 9.0, -2.29), (-42.5, 9.71, -3.0), (-42.5, 9.0, -3.0), (-42.5, 19.0, 2.71), (-42.5, 15.29, 4.0), (-42.5, 17.71, 4.0), (-42.5, 17.29, 3.0), (-42.5, 15.71, 3.0), (-42.5, 14.0, 2.71), (-42.5, 18.0, 2.29), (-42.5, 14.71, 2.0), (-42.5, 19.0, 1.29), (-42.5, 14.0, 2.0), (-42.5, 18.0, 1.71), (-42.5, 17.29, 1.0), (-42.5, 17.71, -4.768e-07), (-42.5, 15.29, 1.0), (-42.5, 15.71, -4.768e-07), (-42.5, 14.0, -0.29), (-42.5, 15.0, -0.71), (-42.5, 14.0, -1.71), (-42.5, 15.0, -1.29), (-42.5, 19.0, -1.71), (-42.5, 18.29, -1.0), (-42.5, 19.0, -1.0), (-42.5, 17.29, -2.0), (-42.5, 15.71, -2.0), (-42.5, 17.71, -3.0), (-42.5, 15.29, -3.0)], [], [(0, 1, 2), (0, 2, 3), (4, 5, 6), (6, 7, 8), (8, 9, 10), (10, 11, 4), (4, 6, 8), (8, 10, 4), (12, 13, 14), (14, 15, 16), (16, 17, 18), (18, 12, 14), (14, 16, 18), (19, 20, 21), (19, 21, 22), (23, 24, 25), (23, 25, 26), (27, 28, 23), (20, 19, 29), (29, 27, 23), (29, 23, 26), (30, 20, 29), (31, 32, 30), (33, 31, 30), (30, 29, 26), (30, 26, 34), (33, 30, 34), (33, 34, 35), (36, 33, 35), (36, 35, 37), (15, 14, 38), (36, 37, 39), (40, 15, 38), (38, 36, 39), (41, 40, 38), (41, 38, 39), (1, 0, 42), (1, 42, 41), (43, 44, 45), (45, 1, 41), (45, 41, 39), (46, 43, 45), (47, 48, 46), (49, 47, 46), (46, 45, 39), (46, 39, 50), (51, 49, 46), (52, 51, 46), (53, 54, 55), (55, 56, 57), (57, 58, 59), (55, 57, 59), (53, 55, 59), (53, 59, 60), (61, 53, 60), (61, 60, 62), (63, 52, 46), (64, 63, 46), (50, 61, 62), (65, 64, 46), (66, 65, 46), (67, 22, 21), (21, 68, 69), (70, 71, 72), (67, 21, 69), (73, 67, 69), (74, 73, 69), (74, 69, 70), (72, 17, 16), (72, 16, 75), (70, 72, 75), (76, 3, 2), (70, 75, 76), (70, 76, 2), (2, 77, 78), (79, 80, 81), (79, 81, 82), (70, 2, 78), (74, 70, 78), (79, 82, 83), (79, 83, 84), (74, 78, 79), (62, 74, 79), (79, 84, 85), (79, 85, 86), (66, 46, 50), (87, 66, 50), (79, 86, 88), (79, 88, 89), (87, 50, 62), (90, 87, 62), (62, 79, 89), (62, 89, 91), (92, 90, 62), (93, 92, 62), (62, 91, 94), (62, 94, 95), (96, 93, 62), (97, 96, 62), (62, 95, 98), (62, 98, 99), (100, 97, 62), (101, 100, 62), (62, 99, 102), (62, 102, 103), (104, 101, 62), (105, 104, 62), (62, 103, 106), (62, 106, 107), (108, 105, 62), (109, 108, 62), (62, 107, 110), (62, 110, 111), (112, 109, 62), (113, 114, 115), (115, 112, 62), (62, 111, 116), (62, 116, 117), (113, 115, 62), (62, 117, 118), (62, 118, 113), (119, 80, 79), (79, 46, 48), (79, 48, 120), (121, 119, 79), (122, 121, 79), (79, 120, 123), (79, 123, 124), (125, 122, 79), (126, 125, 79), (79, 124, 127), (79, 127, 128), (129, 126, 79), (130, 129, 79), (79, 128, 131), (79, 131, 132), (130, 79, 132), (133, 114, 113), (130, 132, 133), (133, 113, 134), (133, 134, 130), (135, 136, 137), (135, 137, 138), (79, 136, 135), (79, 135, 46), (139, 140, 141), (141, 142, 143), (141, 143, 144), (145, 139, 141), (141, 144, 145), (146, 147, 138), (137, 148, 149), (150, 146, 138), (137, 149, 150), (138, 137, 150), (151, 148, 137), (141, 140, 152), (141, 152, 153), (151, 137, 141), (154, 151, 141), (141, 153, 155), (141, 155, 156), (157, 154, 141), (158, 157, 141), (158, 141, 156), (159, 158, 156), (159, 156, 160), (161, 159, 160), (161, 160, 162), (163, 161, 162), (163, 162, 164), (165, 163, 164), (165, 164, 166), (167, 165, 166), (167, 166, 168), (169, 167, 168), (169, 168, 170), (138, 147, 171), (138, 171, 169), (172, 143, 142), (138, 169, 170), (170, 172, 142), (170, 142, 138), (173, 174, 175), (176, 177, 178), (173, 175, 176), (179, 180, 173), (181, 182, 183), (184, 181, 183), (183, 179, 173), (176, 178, 185), (183, 173, 176), (186, 184, 183), (187, 186, 183), (183, 176, 185), (185, 188, 189), (185, 189, 190), (191, 187, 183), (192, 191, 183), (183, 185, 190), (193, 194, 195), (183, 190, 193), (196, 192, 183), (197, 196, 183), (183, 193, 195), (183, 195, 198), (197, 183, 198), (197, 198, 199), (200, 197, 199), (201, 202, 203), (200, 199, 201), (204, 200, 201), (201, 203, 205), (201, 205, 206), (207, 204, 201), (208, 207, 201), (201, 206, 209), (208, 201, 209), (210, 208, 209), (211, 210, 209), (212, 211, 209), (213, 212, 209), (214, 213, 209), (215, 214, 209), (216, 215, 209), (217, 216, 209), (218, 217, 209), (219, 218, 209), (220, 221, 219), (222, 220, 219), (222, 219, 209), (223, 222, 209), (223, 209, 224), (225, 223, 224), (226, 227, 228), (229, 225, 224), (224, 226, 228), (224, 228, 230), (231, 229, 224), (232, 231, 224), (224, 230, 233), (232, 224, 233), (234, 232, 233), (234, 233, 235), (236, 234, 235), (237, 238, 239), (240, 236, 235), (237, 239, 241), (242, 240, 235), (237, 241, 243), (244, 242, 235), (237, 243, 245), (246, 244, 235), (235, 237, 245), (245, 247, 248), (235, 245, 248), (249, 246, 235), (250, 249, 235), (235, 248, 251), (252, 250, 235), (253, 252, 235), (254, 255, 256), (257, 258, 259), (260, 261, 257), (262, 263, 260), (264, 265, 266), (266, 262, 260), (260, 257, 259), (254, 256, 267), (254, 267, 268), (266, 260, 259), (269, 264, 266), (270, 271, 269), (272, 270, 269), (254, 268, 273), (254, 273, 274), (272, 269, 266), (275, 272, 266), (254, 274, 276), (254, 276, 253), (275, 266, 259), (277, 275, 259), (259, 254, 253), (259, 253, 235), (251, 277, 259), (235, 251, 259), (178, 177, 265), (178, 265, 264), (278, 279, 280), (280, 281, 282), (280, 282, 278), (245, 189, 188), (245, 188, 247), (283, 284, 285), (285, 286, 287), (287, 288, 283), (285, 287, 283), (227, 194, 193), (227, 193, 228), (289, 290, 291), (291, 292, 293), (293, 294, 289), (291, 293, 289), (295, 221, 220), (295, 220, 296), (297, 295, 296), (297, 296, 298), (299, 297, 298), (299, 298, 300), (301, 299, 300), (301, 300, 302), (303, 301, 302), (303, 302, 304), (305, 303, 304), (305, 304, 306), (307, 305, 306), (307, 306, 308), (183, 182, 309), (309, 307, 308), (310, 255, 254), (309, 308, 310), (254, 183, 309), (310, 254, 309), (311, 312, 313), (311, 313, 314), (183, 254, 311), (183, 311, 314), (315, 316, 312), (142, 317, 318), (142, 318, 319), (315, 312, 142), (320, 315, 142), (142, 319, 321), (142, 321, 322), (323, 320, 142), (324, 323, 142), (324, 142, 322), (325, 324, 322), (325, 322, 326), (327, 325, 326), (327, 326, 328), (329, 327, 328), (329, 328, 330), (331, 329, 330), (331, 330, 332), (333, 331, 332), (333, 332, 334), (335, 333, 334), (335, 334, 336), (313, 337, 338), (313, 338, 335), (339, 340, 141), (313, 335, 336), (336, 339, 141), (336, 141, 313), (341, 337, 313), (312, 316, 342), (343, 341, 313), (312, 342, 343), (313, 312, 343), (344, 317, 142), (142, 141, 340), (142, 340, 345), (346, 344, 142), (142, 345, 346), (347, 348, 349), (349, 350, 351), (351, 352, 347), (349, 351, 347), (353, 354, 355), (353, 355, 356), (357, 358, 359), (359, 360, 361), (359, 361, 357), (362, 363, 364), (362, 364, 365), (366, 367, 368), (366, 368, 369), (356, 355, 370), (370, 366, 369), (370, 369, 371), (372, 356, 370), (373, 372, 370), (370, 371, 374), (370, 374, 375), (376, 373, 370), (377, 378, 379), (376, 370, 375), (380, 377, 379), (376, 375, 381), (382, 380, 379), (376, 381, 383), (382, 379, 376), (376, 383, 384), (376, 384, 385), (376, 385, 386), (376, 386, 387), (376, 387, 388), (354, 353, 389), (390, 391, 354), (392, 390, 354), (354, 389, 393), (394, 392, 354), (395, 394, 354), (395, 354, 393), (396, 395, 393), (397, 396, 393), (398, 397, 393), (399, 398, 393), (400, 399, 393), (401, 400, 393), (402, 401, 393), (403, 402, 393), (404, 403, 393), (404, 393, 405), (406, 407, 43), (78, 408, 409), (78, 409, 410), (411, 406, 43), (412, 411, 43), (78, 410, 413), (78, 413, 414), (415, 412, 43), (416, 415, 43), (78, 414, 417), (78, 417, 418), (419, 416, 43), (420, 419, 43), (78, 418, 421), (78, 421, 422), (420, 43, 423), (424, 420, 423), (425, 78, 422), (425, 422, 426), (424, 423, 425), (427, 424, 425), (425, 426, 428), (425, 428, 404), (388, 427, 425), (376, 388, 425), (425, 404, 405), (382, 376, 425), (425, 405, 382), (429, 430, 364), (364, 363, 431), (431, 432, 429), (364, 431, 429), (433, 434, 435), (435, 436, 437), (435, 437, 433), (438, 439, 440), (438, 440, 441), (78, 77, 438), (442, 408, 78), (443, 442, 78), (78, 438, 441), (78, 441, 444), (445, 443, 78), (446, 445, 78), (446, 78, 444), (447, 446, 444), (448, 447, 444), (449, 448, 444), (450, 449, 444), (391, 390, 450), (451, 452, 453), (453, 391, 450), (454, 455, 456), (457, 458, 459), (454, 456, 457), (460, 454, 457), (459, 44, 43), (460, 457, 459), (451, 453, 450), (461, 451, 450), (460, 459, 43), (43, 407, 462), (43, 462, 463), (43, 463, 464), (43, 464, 465), (43, 465, 466), (43, 466, 467), (43, 467, 468), (468, 469, 470), (471, 360, 359), (43, 468, 470), (471, 359, 472), (43, 470, 471), (43, 471, 472), (472, 473, 474), (472, 474, 475), (476, 461, 450), (477, 478, 479), (476, 450, 444), (480, 477, 479), (479, 476, 444), (479, 444, 460), (481, 480, 479), (482, 481, 479), (479, 460, 43), (43, 472, 475), (43, 475, 483), (482, 479, 43), (43, 483, 484), (43, 484, 482), (452, 451, 474), (452, 474, 473), (485, 486, 487), (485, 487, 488), (425, 423, 485), (425, 485, 488), (489, 490, 486), (491, 492, 493), (491, 493, 494), (489, 486, 491), (495, 489, 491), (491, 494, 496), (491, 496, 497), (498, 495, 491), (499, 498, 491), (499, 491, 497), (500, 499, 497), (500, 497, 501), (502, 500, 501), (502, 501, 503), (504, 502, 503), (504, 503, 505), (506, 504, 505), (506, 505, 507), (508, 506, 507), (508, 507, 509), (510, 508, 509), (510, 509, 511), (487, 512, 513), (487, 513, 510), (514, 515, 516), (487, 510, 511), (511, 514, 516), (511, 516, 487), (517, 512, 487), (486, 490, 518), (519, 517, 487), (486, 518, 519), (487, 486, 519), (520, 492, 491), (491, 516, 515), (491, 515, 521), (522, 520, 491), (491, 521, 522), (523, 524, 525), (523, 525, 526), (527, 528, 529), (529, 530, 531), (531, 532, 533), (533, 534, 527), (527, 529, 531), (531, 533, 527), (535, 536, 537), (535, 537, 538), (539, 540, 541), (539, 541, 542), (543, 544, 545), (546, 547, 548), (549, 543, 545), (550, 551, 552), (537, 536, 553), (553, 550, 552), (537, 553, 552), (554, 537, 552), (554, 552, 555), (556, 554, 555), (556, 555, 557), (558, 556, 557), (539, 542, 559), (259, 258, 560), (560, 539, 559), (560, 559, 558), (561, 259, 560), (562, 561, 560), (560, 558, 557), (563, 562, 560), (564, 563, 560), (564, 560, 557), (565, 564, 557), (565, 557, 549), (566, 565, 549), (566, 549, 545), (567, 566, 545), (567, 545, 546), (568, 567, 546), (569, 568, 546), (570, 571, 569), (572, 570, 569), (573, 572, 569), (573, 569, 546), (573, 546, 548), (574, 573, 548), (575, 576, 577), (578, 574, 548), (579, 580, 578), (581, 579, 578), (582, 581, 578), (582, 578, 548), (583, 582, 548), (584, 585, 586), (586, 583, 548), (586, 548, 575), (587, 584, 586), (588, 587, 586), (588, 586, 575), (589, 588, 575), (577, 535, 538), (590, 589, 575), (575, 577, 538), (575, 538, 591), (592, 590, 575), (593, 592, 575), (575, 591, 594), (594, 541, 540), (540, 180, 179), (179, 595, 596), (597, 593, 575), (179, 596, 597), (594, 540, 179), (597, 575, 594), (594, 179, 597), (598, 599, 600), (600, 601, 602), (602, 580, 579), (579, 598, 600), (600, 602, 579), (603, 604, 525), (525, 524, 605), (525, 605, 606), (607, 603, 525), (607, 525, 606), (607, 606, 608), (609, 607, 608), (609, 608, 610), (611, 609, 610), (612, 585, 584), (612, 584, 613), (612, 613, 614), (610, 612, 614), (610, 614, 615), (610, 615, 616), (610, 616, 617), (610, 617, 618), (610, 618, 619), (610, 619, 620), (610, 620, 621), (610, 621, 622), (571, 570, 623), (624, 571, 623), (624, 623, 611), (625, 624, 611), (626, 625, 611), (627, 626, 611), (628, 627, 611), (629, 628, 611), (630, 629, 611), (631, 630, 611), (632, 631, 611), (633, 595, 179), (259, 561, 634), (259, 634, 635), (636, 633, 179), (637, 636, 179), (259, 635, 638), (259, 638, 639), (640, 637, 179), (641, 640, 179), (259, 639, 642), (259, 642, 643), (644, 641, 179), (645, 644, 179), (259, 643, 646), (259, 646, 647), (645, 179, 648), (649, 645, 648), (650, 259, 647), (650, 647, 651), (649, 648, 650), (652, 649, 650), (650, 651, 653), (650, 653, 654), (655, 652, 650), (656, 655, 650), (650, 654, 657), (650, 657, 658), (659, 656, 650), (622, 659, 650), (650, 658, 632), (650, 632, 611), (610, 622, 650), (610, 650, 611), (660, 661, 662), (660, 662, 663), (648, 661, 660), (648, 660, 650), (664, 665, 516), (516, 491, 666), (516, 666, 667), (668, 664, 516), (516, 667, 668), (669, 670, 663), (662, 671, 672), (673, 669, 663), (662, 672, 673), (663, 662, 673), (674, 671, 662), (516, 665, 675), (516, 675, 676), (674, 662, 516), (677, 674, 516), (516, 676, 678), (516, 678, 679), (680, 677, 516), (681, 680, 516), (681, 516, 679), (682, 681, 679), (682, 679, 683), (684, 682, 683), (684, 683, 685), (686, 684, 685), (686, 685, 687), (688, 686, 687), (688, 687, 689), (690, 688, 689), (690, 689, 691), (692, 690, 691), (692, 691, 693), (663, 670, 694), (663, 694, 692), (695, 666, 491), (663, 692, 693), (693, 695, 491), (693, 491, 663), (696, 697, 698), (698, 699, 700), (698, 700, 696), (701, 702, 703), (704, 705, 706), (704, 706, 707), (701, 703, 708), (704, 707, 701), (701, 708, 704), (709, 710, 711), (709, 711, 712), (713, 714, 709), (709, 712, 708), (708, 703, 713), (713, 709, 708), (715, 716, 710), (717, 718, 719), (717, 719, 720), (715, 710, 717), (721, 715, 717), (717, 720, 722), (717, 722, 723), (724, 721, 717), (725, 724, 717), (725, 717, 723), (726, 725, 723), (726, 723, 727), (728, 726, 727), (728, 727, 729), (730, 728, 729), (730, 729, 731), (732, 730, 731), (732, 731, 733), (711, 734, 735), (735, 732, 733), (735, 733, 736), (737, 711, 735), (738, 739, 737), (735, 736, 740), (740, 738, 737), (740, 737, 735), (741, 734, 711), (710, 716, 742), (710, 742, 743), (744, 741, 711), (710, 743, 745), (745, 744, 711), (711, 710, 745), (746, 718, 717), (717, 737, 739), (717, 739, 747), (748, 746, 717), (717, 747, 748), (749, 750, 751), (751, 752, 753), (751, 753, 749), (754, 755, 756), (754, 756, 757), (758, 759, 760), (754, 757, 761), (761, 758, 760), (760, 754, 761), (762, 763, 764), (762, 764, 765), (766, 755, 754), (754, 763, 762), (762, 767, 766), (766, 754, 762), (768, 769, 737), (737, 717, 770), (737, 770, 771), (772, 768, 737), (737, 771, 772), (773, 774, 765), (764, 775, 776), (764, 776, 777), (778, 773, 765), (764, 777, 779), (779, 778, 765), (765, 764, 779), (780, 775, 764), (737, 769, 781), (737, 781, 782), (780, 764, 737), (783, 780, 737), (737, 782, 784), (737, 784, 785), (786, 783, 737), (787, 786, 737), (787, 737, 785), (788, 787, 785), (788, 785, 789), (790, 788, 789), (790, 789, 791), (792, 790, 791), (792, 791, 793), (794, 792, 793), (794, 793, 795), (765, 774, 796), (796, 794, 795), (796, 795, 797), (717, 765, 796), (798, 770, 717), (796, 797, 799), (799, 798, 717), (799, 717, 796), (800, 801, 802), (698, 697, 803), (800, 802, 698), (698, 803, 800), (804, 805, 705), (806, 807, 808), (806, 808, 809), (804, 705, 704), (806, 809, 804), (804, 704, 806), (810, 811, 812), (810, 812, 813), (814, 807, 806), (806, 811, 810), (810, 815, 814), (814, 806, 810), (816, 817, 818), (818, 819, 820), (818, 820, 821), (822, 816, 818), (818, 821, 822), (823, 824, 813), (812, 825, 826), (812, 826, 827), (828, 823, 813), (812, 827, 829), (829, 828, 813), (813, 812, 829), (830, 825, 812), (818, 817, 831), (818, 831, 832), (830, 812, 818), (833, 830, 818), (818, 832, 834), (818, 834, 835), (836, 833, 818), (837, 836, 818), (837, 818, 835), (838, 837, 835), (838, 835, 839), (840, 838, 839), (840, 839, 841), (842, 840, 841), (842, 841, 843), (844, 842, 843), (844, 843, 845), (813, 824, 846), (846, 844, 845), (846, 845, 847), (819, 813, 846), (848, 820, 819), (846, 847, 849), (849, 848, 819), (849, 819, 846), (850, 851, 752), (751, 852, 853), (850, 752, 751), (751, 853, 850), (854, 855, 856), (760, 759, 857), (760, 857, 858), (854, 856, 859), (760, 858, 854), (859, 760, 854), (860, 861, 862), (860, 862, 863), (864, 865, 860), (860, 863, 859), (859, 856, 864), (864, 860, 859), (866, 867, 861), (819, 868, 869), (819, 869, 870), (866, 861, 819), (871, 866, 819), (819, 870, 872), (819, 872, 873), (874, 871, 819), (875, 874, 819), (875, 819, 873), (876, 875, 873), (876, 873, 877), (878, 876, 877), (878, 877, 879), (880, 878, 879), (880, 879, 881), (882, 880, 881), (882, 881, 883), (862, 884, 885), (885, 882, 883), (885, 883, 886), (818, 862, 885), (887, 888, 818), (885, 886, 889), (889, 887, 818), (889, 818, 885), (890, 884, 862), (861, 867, 891), (861, 891, 892), (893, 890, 862), (861, 892, 894), (894, 893, 862), (862, 861, 894), (895, 868, 819), (819, 818, 888), (819, 888, 896), (897, 895, 819), (819, 896, 897), (79, 78, 704), (79, 704, 708), (699, 698, 43), (43, 46, 898), (43, 898, 699), (136, 79, 708), (136, 708, 712), (709, 714, 899), (709, 899, 900), (901, 898, 46), (135, 709, 900), (900, 901, 46), (46, 135, 900), (899, 902, 900), (902, 899, 714), (714, 699, 898), (898, 901, 900), (902, 714, 898), (902, 898, 900), (135, 138, 710), (135, 710, 709), (137, 136, 712), (137, 712, 711), (141, 137, 711), (141, 711, 737), (138, 142, 717), (138, 717, 710), (179, 183, 754), (179, 754, 760), (750, 903, 254), (254, 259, 751), (254, 751, 750), (183, 314, 763), (183, 763, 754), (904, 767, 762), (254, 903, 905), (904, 762, 311), (254, 905, 904), (904, 311, 254), (767, 904, 905), (905, 903, 750), (905, 750, 767), (312, 311, 762), (312, 762, 765), (314, 313, 764), (314, 764, 763), (313, 141, 737), (313, 737, 764), (142, 312, 765), (142, 765, 717), (78, 425, 806), (78, 806, 704), (802, 906, 423), (423, 43, 698), (423, 698, 802), (425, 488, 811), (425, 811, 806), (423, 906, 907), (908, 815, 810), (423, 907, 908), (908, 810, 485), (423, 908, 485), (906, 802, 815), (815, 908, 907), (815, 907, 906), (486, 485, 810), (486, 810, 813), (488, 487, 812), (488, 812, 811), (487, 516, 818), (487, 818, 812), (491, 486, 813), (491, 813, 819), (648, 179, 760), (648, 760, 859), (650, 909, 852), (852, 751, 259), (852, 259, 650), (661, 648, 859), (661, 859, 863), (860, 865, 910), (911, 909, 650), (660, 860, 910), (910, 911, 650), (910, 650, 660), (865, 852, 909), (909, 911, 910), (909, 910, 865), (660, 663, 861), (660, 861, 860), (662, 661, 863), (662, 863, 862), (516, 662, 862), (516, 862, 818), (663, 491, 819), (663, 819, 861), (154, 157, 732), (154, 732, 735), (508, 510, 830), (508, 830, 833), (157, 158, 730), (157, 730, 732), (506, 508, 833), (506, 833, 836), (730, 158, 159), (730, 159, 728), (504, 506, 836), (504, 836, 837), (728, 159, 161), (728, 161, 726), (502, 504, 837), (502, 837, 838), (726, 161, 163), (726, 163, 725), (500, 502, 838), (500, 838, 840), (725, 163, 165), (725, 165, 724), (499, 500, 840), (499, 840, 842), (724, 165, 167), (724, 167, 721), (844, 498, 499), (844, 499, 842), (721, 167, 169), (721, 169, 715), (846, 495, 498), (846, 498, 844), (715, 169, 171), (715, 171, 716), (824, 489, 495), (824, 495, 846), (716, 171, 147), (716, 147, 742), (823, 490, 489), (823, 489, 824), (742, 147, 146), (742, 146, 743), (518, 490, 823), (518, 823, 828), (743, 146, 150), (743, 150, 745), (519, 518, 828), (519, 828, 829), (745, 150, 149), (745, 149, 744), (517, 519, 829), (517, 829, 827), (744, 149, 148), (744, 148, 741), (512, 517, 827), (512, 827, 826), (148, 151, 734), (148, 734, 741), (513, 512, 826), (513, 826, 825), (151, 154, 735), (151, 735, 734), (510, 513, 825), (510, 825, 830), (153, 152, 738), (153, 738, 740), (514, 511, 832), (514, 832, 831), (152, 140, 739), (152, 739, 738), (515, 514, 831), (515, 831, 817), (739, 140, 139), (739, 139, 747), (521, 515, 817), (521, 817, 816), (747, 139, 145), (747, 145, 748), (522, 521, 816), (522, 816, 822), (748, 145, 144), (748, 144, 746), (520, 522, 822), (520, 822, 821), (746, 144, 143), (746, 143, 718), (492, 520, 821), (492, 821, 820), (718, 143, 172), (718, 172, 719), (848, 493, 492), (848, 492, 820), (719, 172, 170), (719, 170, 720), (849, 494, 493), (849, 493, 848), (720, 170, 168), (720, 168, 722), (847, 496, 494), (847, 494, 849), (722, 168, 166), (722, 166, 723), (845, 497, 496), (845, 496, 847), (723, 166, 164), (723, 164, 727), (501, 497, 845), (501, 845, 843), (727, 164, 162), (727, 162, 729), (503, 501, 843), (503, 843, 841), (729, 162, 160), (729, 160, 731), (505, 503, 841), (505, 841, 839), (731, 160, 156), (731, 156, 733), (507, 505, 839), (507, 839, 835), (156, 155, 736), (156, 736, 733), (509, 507, 835), (509, 835, 834), (155, 153, 740), (155, 740, 736), (511, 509, 834), (511, 834, 832), (336, 334, 784), (336, 784, 782), (678, 676, 889), (678, 889, 886), (334, 332, 785), (334, 785, 784), (679, 678, 886), (679, 886, 883), (785, 332, 330), (785, 330, 789), (683, 679, 883), (683, 883, 881), (789, 330, 328), (789, 328, 791), (685, 683, 881), (685, 881, 879), (791, 328, 326), (791, 326, 793), (687, 685, 879), (687, 879, 877), (793, 326, 322), (793, 322, 795), (689, 687, 877), (689, 877, 873), (795, 322, 321), (795, 321, 797), (872, 691, 689), (872, 689, 873), (797, 321, 319), (797, 319, 799), (870, 693, 691), (870, 691, 872), (799, 319, 318), (799, 318, 798), (869, 695, 693), (869, 693, 870), (798, 318, 317), (798, 317, 770), (868, 666, 695), (868, 695, 869), (770, 317, 344), (770, 344, 771), (667, 666, 868), (667, 868, 895), (771, 344, 346), (771, 346, 772), (668, 667, 895), (668, 895, 897), (772, 346, 345), (772, 345, 768), (664, 668, 897), (664, 897, 896), (768, 345, 340), (768, 340, 769), (665, 664, 896), (665, 896, 888), (340, 339, 781), (340, 781, 769), (675, 665, 888), (675, 888, 887), (339, 336, 782), (339, 782, 781), (676, 675, 887), (676, 887, 889), (335, 338, 775), (335, 775, 780), (674, 677, 885), (674, 885, 884), (338, 337, 776), (338, 776, 775), (671, 674, 884), (671, 884, 890), (776, 337, 341), (776, 341, 777), (672, 671, 890), (672, 890, 893), (777, 341, 343), (777, 343, 779), (673, 672, 893), (673, 893, 894), (779, 343, 342), (779, 342, 778), (669, 673, 894), (669, 894, 892), (778, 342, 316), (778, 316, 773), (670, 669, 892), (670, 892, 891), (773, 316, 315), (773, 315, 774), (867, 694, 670), (867, 670, 891), (774, 315, 320), (774, 320, 796), (866, 692, 694), (866, 694, 867), (796, 320, 323), (796, 323, 794), (871, 690, 692), (871, 692, 866), (794, 323, 324), (794, 324, 792), (874, 688, 690), (874, 690, 871), (792, 324, 325), (792, 325, 790), (686, 688, 874), (686, 874, 875), (790, 325, 327), (790, 327, 788), (684, 686, 875), (684, 875, 876), (788, 327, 329), (788, 329, 787), (682, 684, 876), (682, 876, 878), (787, 329, 331), (787, 331, 786), (681, 682, 878), (681, 878, 880), (331, 333, 783), (331, 783, 786), (680, 681, 880), (680, 880, 882), (333, 335, 780), (333, 780, 783), (677, 680, 882), (677, 882, 885), (912, 913, 808), (808, 807, 814), (808, 814, 912), (702, 914, 915), (915, 713, 703), (915, 703, 702), (916, 917, 918), (918, 706, 705), (705, 805, 919), (919, 916, 918), (918, 705, 919), (920, 921, 864), (864, 856, 855), (864, 855, 920), (922, 923, 924), (924, 857, 759), (759, 758, 925), (925, 922, 924), (924, 759, 925), (926, 927, 756), (756, 755, 766), (756, 766, 926), (803, 697, 696), (696, 928, 929), (929, 930, 931), (931, 803, 696), (696, 929, 931), (932, 815, 802), (802, 801, 933), (802, 933, 932), (934, 700, 699), (699, 714, 935), (936, 934, 699), (699, 935, 936), (931, 937, 800), (931, 800, 803), (938, 939, 936), (938, 936, 935), (932, 933, 931), (932, 931, 930), (939, 938, 929), (929, 928, 934), (934, 936, 939), (939, 929, 934), (937, 931, 933), (801, 800, 937), (937, 933, 801), (700, 934, 928), (700, 928, 696), (852, 865, 940), (940, 941, 853), (940, 853, 852), (942, 943, 944), (944, 767, 750), (750, 749, 942), (944, 750, 942), (945, 753, 752), (752, 851, 946), (946, 947, 948), (948, 945, 752), (752, 946, 948), (850, 949, 946), (850, 946, 851), (949, 850, 853), (853, 941, 946), (949, 853, 946), (947, 946, 941), (947, 941, 940), (943, 950, 951), (943, 951, 944), (753, 945, 942), (753, 942, 749), (950, 943, 942), (942, 945, 948), (948, 951, 950), (950, 942, 948), (814, 815, 932), (814, 932, 912), (714, 713, 915), (714, 915, 935), (929, 917, 916), (929, 916, 930), (766, 767, 944), (766, 944, 926), (923, 922, 948), (923, 948, 947), (865, 864, 921), (865, 921, 940), (915, 914, 952), (952, 953, 954), (954, 935, 915), (915, 952, 954), (955, 956, 953), (957, 958, 959), (957, 959, 960), (961, 955, 953), (962, 961, 953), (957, 960, 963), (957, 963, 964), (962, 953, 957), (965, 962, 957), (957, 964, 966), (957, 966, 965), (967, 968, 969), (954, 970, 971), (954, 971, 972), (973, 967, 969), (974, 973, 969), (954, 972, 975), (954, 975, 976), (974, 969, 954), (977, 974, 954), (954, 976, 978), (954, 978, 977), (979, 970, 954), (953, 956, 980), (953, 980, 981), (982, 979, 954), (983, 982, 954), (954, 953, 981), (954, 981, 984), (985, 983, 954), (986, 985, 954), (954, 984, 987), (954, 987, 988), (989, 986, 954), (989, 954, 988), (989, 988, 990), (991, 989, 990), (991, 990, 992), (993, 991, 992), (993, 992, 994), (995, 993, 994), (995, 994, 996), (997, 995, 996), (997, 996, 998), (999, 997, 998), (999, 998, 1000), (1001, 999, 1000), (1001, 1000, 1002), (1003, 1001, 1002), (1003, 1002, 1004), (1005, 1003, 1004), (1005, 1004, 1006), (1007, 1005, 1006), (1007, 1006, 1008), (1009, 1007, 1008), (1009, 1008, 1010), (1011, 1009, 1010), (1011, 1010, 1012), (1013, 1011, 1012), (1013, 1012, 1014), (1015, 1013, 1014), (1015, 1014, 1016), (1017, 958, 957), (969, 968, 1018), (969, 1018, 1019), (1020, 1017, 957), (1016, 1020, 957), (957, 969, 1019), (1015, 1016, 957), (957, 1019, 1015), (918, 1021, 707), (918, 707, 706), (935, 954, 969), (969, 929, 938), (969, 938, 935), (1021, 952, 701), (1021, 701, 707), (953, 952, 1021), (953, 1021, 957), (917, 929, 969), (969, 957, 1021), (1021, 918, 917), (917, 969, 1021), (701, 952, 914), (701, 914, 702), (916, 919, 1022), (1022, 1023, 1024), (1024, 930, 916), (916, 1022, 1024), (1025, 1026, 1027), (1028, 1029, 1030), (1028, 1030, 1031), (1032, 1025, 1027), (1033, 1032, 1027), (1028, 1031, 1034), (1028, 1034, 1035), (1033, 1027, 1028), (1036, 1033, 1028), (1028, 1035, 1037), (1028, 1037, 1038), (1039, 1036, 1028), (1040, 1039, 1028), (1028, 1038, 1041), (1040, 1028, 1041), (1042, 1040, 1041), (1042, 1041, 1043), (1044, 1042, 1043), (1044, 1043, 1045), (1046, 1044, 1045), (1046, 1045, 1047), (1048, 1046, 1047), (1048, 1047, 1049), (1050, 1048, 1049), (1050, 1049, 1051), (1052, 1050, 1051), (1052, 1051, 1053), (1054, 1052, 1053), (1054, 1053, 1055), (1056, 1054, 1055), (1056, 1055, 1057), (1058, 1056, 1057), (1058, 1057, 1059), (1060, 1058, 1059), (1060, 1059, 1061), (1062, 1060, 1061), (1062, 1061, 1063), (1064, 1062, 1063), (1064, 1063, 1065), (1066, 1064, 1065), (1066, 1065, 1067), (1068, 1066, 1067), (1023, 1069, 1070), (1071, 1072, 1024), (1073, 1071, 1024), (1023, 1070, 1074), (1023, 1074, 1068), (1073, 1024, 1023), (1023, 1068, 1067), (1067, 1073, 1023), (1075, 1069, 1023), (1027, 1026, 1076), (1027, 1076, 1077), (1078, 1075, 1023), (1079, 1078, 1023), (1027, 1077, 1080), (1027, 1080, 1081), (1079, 1023, 1027), (1082, 1079, 1027), (1027, 1081, 1083), (1027, 1083, 1082), (1084, 1029, 1028), (1024, 1072, 1085), (1024, 1085, 1086), (1087, 1084, 1028), (1088, 1087, 1028), (1024, 1086, 1089), (1024, 1089, 1090), (1088, 1028, 1024), (1091, 1088, 1024), (1024, 1090, 1092), (1024, 1092, 1091), (913, 1093, 809), (913, 809, 808), (1024, 1028, 932), (1024, 932, 930), (1093, 1022, 804), (1093, 804, 809), (1023, 1022, 1093), (1023, 1093, 1027), (912, 932, 1028), (1028, 1027, 1093), (1093, 913, 912), (912, 1028, 1093), (804, 1022, 919), (804, 919, 805), (926, 944, 1094), (1094, 1095, 1096), (1096, 927, 926), (926, 1094, 1096), (1097, 1098, 1099), (1100, 1101, 1102), (1100, 1102, 1103), (1104, 1097, 1099), (1105, 1104, 1099), (1099, 1100, 1103), (1099, 1103, 1106), (1107, 1105, 1099), (1108, 1107, 1099), (1099, 1106, 1109), (1099, 1109, 1110), (1111, 1108, 1099), (1111, 1099, 1110), (1111, 1110, 1112), (1113, 1111, 1112), (1113, 1112, 1114), (1115, 1113, 1114), (1115, 1114, 1116), (1117, 1115, 1116), (1117, 1116, 1118), (1119, 1117, 1118), (1119, 1118, 1120), (1121, 1119, 1120), (1121, 1120, 1122), (1123, 1121, 1122), (1123, 1122, 1124), (1125, 1123, 1124), (1125, 1124, 1126), (1127, 1125, 1126), (1127, 1126, 1128), (1129, 1127, 1128), (1129, 1128, 1130), (1131, 1129, 1130), (1131, 1130, 1132), (1133, 1131, 1132), (1133, 1132, 1134), (1135, 1133, 1134), (1135, 1134, 1136), (1137, 1135, 1136), (1137, 1136, 1138), (1139, 1140, 1095), (1094, 1141, 1142), (1094, 1142, 1143), (1144, 1139, 1095), (1138, 1144, 1095), (1095, 1094, 1143), (1137, 1138, 1095), (1095, 1143, 1137), (1145, 1141, 1094), (1099, 1098, 1146), (1099, 1146, 1147), (1148, 1145, 1094), (1149, 1148, 1094), (1099, 1147, 1150), (1099, 1150, 1151), (1149, 1094, 1099), (1152, 1149, 1099), (1099, 1151, 1153), (1099, 1153, 1152), (1154, 1101, 1100), (1095, 1140, 1155), (1095, 1155, 1156), (1157, 1154, 1100), (1158, 1157, 1100), (1095, 1156, 1159), (1095, 1159, 1160), (1158, 1100, 1095), (1161, 1158, 1095), (1095, 1160, 1162), (1095, 1162, 1161), (761, 1163, 925), (761, 925, 758), (951, 948, 1099), (1099, 1094, 944), (1099, 944, 951), (1096, 1163, 761), (1096, 761, 757), (1095, 1100, 1163), (1095, 1163, 1096), (922, 925, 1163), (1163, 1100, 1099), (1099, 948, 922), (922, 1163, 1099), (1096, 757, 756), (1096, 756, 927), (923, 947, 1164), (1164, 1165, 1166), (1166, 924, 923), (923, 1164, 1166), (1167, 1168, 1169), (1170, 1171, 1172), (1170, 1172, 1173), (1174, 1167, 1169), (1175, 1174, 1169), (1169, 1170, 1173), (1169, 1173, 1176), (1177, 1175, 1169), (1178, 1177, 1169), (1169, 1176, 1179), (1169, 1179, 1180), (1181, 1178, 1169), (1181, 1169, 1180), (1181, 1180, 1182), (1183, 1181, 1182), (1183, 1182, 1184), (1185, 1183, 1184), (1185, 1184, 1186), (1187, 1185, 1186), (1187, 1186, 1188), (1189, 1187, 1188), (1189, 1188, 1190), (1191, 1189, 1190), (1191, 1190, 1192), (1193, 1191, 1192), (1193, 1192, 1194), (1195, 1193, 1194), (1195, 1194, 1196), (1197, 1195, 1196), (1197, 1196, 1198), (1199, 1197, 1198), (1199, 1198, 1200), (1201, 1199, 1200), (1201, 1200, 1202), (1203, 1201, 1202), (1203, 1202, 1204), (1205, 1203, 1204), (1205, 1204, 1206), (1207, 1205, 1206), (1207, 1206, 1208), (1209, 1210, 1165), (1164, 1211, 1212), (1164, 1212, 1213), (1214, 1209, 1165), (1208, 1214, 1165), (1165, 1164, 1213), (1207, 1208, 1165), (1165, 1213, 1207), (1215, 1211, 1164), (1169, 1168, 1216), (1169, 1216, 1217), (1218, 1215, 1164), (1219, 1218, 1164), (1169, 1217, 1220), (1169, 1220, 1221), (1219, 1164, 1169), (1222, 1219, 1169), (1169, 1221, 1223), (1169, 1223, 1222), (1224, 1171, 1170), (1165, 1210, 1225), (1165, 1225, 1226), (1227, 1224, 1170), (1228, 1227, 1170), (1165, 1226, 1229), (1165, 1229, 1230), (1228, 1170, 1165), (1231, 1228, 1165), (1165, 1230, 1232), (1165, 1232, 1231), (854, 1233, 920), (854, 920, 855), (940, 1169, 1164), (940, 1164, 947), (1166, 1233, 854), (1166, 854, 858), (1165, 1170, 1233), (1165, 1233, 1166), (921, 920, 1233), (1233, 1170, 1169), (1169, 940, 921), (921, 1233, 1169), (1166, 858, 857), (1166, 857, 924), (984, 119, 121), (984, 121, 987), (307, 309, 1138), (307, 1138, 1136), (987, 121, 122), (987, 122, 988), (305, 307, 1136), (305, 1136, 1134), (988, 122, 125), (988, 125, 990), (303, 305, 1134), (303, 1134, 1132), (990, 125, 126), (990, 126, 992), (301, 303, 1132), (301, 1132, 1130), (992, 126, 129), (992, 129, 994), (299, 301, 1130), (299, 1130, 1128), (994, 129, 130), (994, 130, 996), (297, 299, 1128), (297, 1128, 1126), (996, 130, 134), (996, 134, 998), (295, 297, 1126), (295, 1126, 1124), (998, 134, 113), (998, 113, 1000), (221, 295, 1124), (221, 1124, 1122), (1000, 113, 118), (1000, 118, 1002), (219, 221, 1122), (219, 1122, 1120), (1002, 118, 117), (1002, 117, 1004), (218, 219, 1120), (218, 1120, 1118), (1004, 117, 116), (1004, 116, 1006), (217, 218, 1118), (217, 1118, 1116), (1006, 116, 111), (1006, 111, 1008), (216, 217, 1116), (216, 1116, 1114), (1008, 111, 110), (1008, 110, 1010), (216, 1114, 1112), (216, 1112, 215), (1010, 110, 107), (1010, 107, 1012), (215, 1112, 1110), (215, 1110, 214), (1012, 107, 106), (1012, 106, 1014), (214, 1110, 1109), (214, 1109, 213), (1014, 106, 103), (1014, 103, 1016), (213, 1109, 1106), (213, 1106, 212), (1016, 103, 102), (1016, 102, 1020), (212, 1106, 1103), (212, 1103, 211), (1020, 102, 99), (1020, 99, 1017), (211, 1103, 1102), (211, 1102, 210), (1017, 99, 98), (1017, 98, 958), (210, 1102, 1101), (210, 1101, 208), (958, 98, 95), (958, 95, 959), (208, 1101, 1154), (208, 1154, 207), (959, 95, 94), (959, 94, 960), (207, 1154, 1157), (207, 1157, 204), (960, 94, 91), (960, 91, 963), (204, 1157, 1158), (204, 1158, 200), (963, 91, 89), (963, 89, 964), (200, 1158, 1161), (200, 1161, 197), (964, 89, 88), (964, 88, 966), (197, 1161, 1162), (197, 1162, 196), (966, 88, 86), (966, 86, 965), (196, 1162, 1160), (196, 1160, 192), (965, 86, 85), (965, 85, 962), (192, 1160, 1159), (192, 1159, 191), (962, 85, 84), (962, 84, 961), (191, 1159, 1156), (191, 1156, 187), (961, 84, 83), (961, 83, 955), (187, 1156, 1155), (187, 1155, 186), (955, 83, 82), (955, 82, 956), (184, 186, 1155), (184, 1155, 1140), (956, 82, 81), (956, 81, 980), (181, 184, 1140), (181, 1140, 1139), (980, 81, 80), (980, 80, 981), (182, 181, 1139), (182, 1139, 1144), (981, 80, 119), (981, 119, 984), (309, 182, 1144), (309, 1144, 1138), (1068, 442, 443), (1068, 443, 1066), (597, 596, 1208), (597, 1208, 1206), (1066, 443, 445), (1066, 445, 1064), (593, 597, 1206), (593, 1206, 1204), (1064, 445, 446), (1064, 446, 1062), (592, 593, 1204), (592, 1204, 1202), (1062, 446, 447), (1062, 447, 1060), (590, 592, 1202), (590, 1202, 1200), (1060, 447, 448), (1060, 448, 1058), (589, 590, 1200), (589, 1200, 1198), (1058, 448, 449), (1058, 449, 1056), (588, 589, 1198), (588, 1198, 1196), (1056, 449, 450), (1056, 450, 1054), (587, 588, 1196), (587, 1196, 1194), (1054, 450, 390), (1054, 390, 1052), (584, 587, 1194), (584, 1194, 1192), (1052, 390, 392), (1052, 392, 1050), (613, 584, 1192), (613, 1192, 1190), (1050, 392, 394), (1050, 394, 1048), (614, 613, 1190), (614, 1190, 1188), (1048, 394, 395), (1048, 395, 1046), (615, 614, 1188), (615, 1188, 1186), (1046, 395, 396), (1046, 396, 1044), (616, 615, 1186), (616, 1186, 1184), (1044, 396, 397), (1044, 397, 1042), (616, 1184, 1182), (616, 1182, 617), (398, 1040, 1042), (398, 1042, 397), (617, 1182, 1180), (617, 1180, 618), (1040, 398, 399), (1040, 399, 1039), (618, 1180, 1179), (618, 1179, 619), (1039, 399, 400), (1039, 400, 1036), (619, 1179, 1176), (619, 1176, 620), (1036, 400, 401), (1036, 401, 1033), (620, 1176, 1173), (620, 1173, 621), (1033, 401, 402), (1033, 402, 1032), (621, 1173, 1172), (621, 1172, 622), (1032, 402, 403), (1032, 403, 1025), (622, 1172, 1171), (622, 1171, 659), (1076, 1026, 1025), (1025, 403, 404), (1025, 404, 1076), (659, 1171, 1224), (659, 1224, 656), (1076, 404, 428), (1076, 428, 1077), (656, 1224, 1227), (656, 1227, 655), (1077, 428, 426), (1077, 426, 1080), (655, 1227, 1228), (655, 1228, 652), (1080, 426, 422), (1080, 422, 1081), (652, 1228, 1231), (652, 1231, 649), (1081, 422, 421), (1081, 421, 1083), (649, 1231, 1232), (649, 1232, 645), (1083, 421, 418), (1083, 418, 1082), (645, 1232, 1230), (645, 1230, 644), (1082, 418, 417), (1082, 417, 1079), (644, 1230, 1229), (644, 1229, 641), (1079, 417, 414), (1079, 414, 1078), (641, 1229, 1226), (641, 1226, 640), (1078, 414, 413), (1078, 413, 1075), (640, 1226, 1225), (640, 1225, 637), (1075, 413, 410), (1075, 410, 1069), (636, 637, 1225), (636, 1225, 1210), (1069, 410, 409), (1069, 409, 1070), (633, 636, 1210), (633, 1210, 1209), (1070, 409, 408), (1070, 408, 1074), (595, 633, 1209), (595, 1209, 1214), (408, 442, 1068), (408, 1068, 1074), (596, 595, 1214), (596, 1214, 1208), (123, 120, 983), (123, 983, 985), (1137, 310, 308), (1137, 308, 1135), (124, 123, 985), (124, 985, 986), (1135, 308, 306), (1135, 306, 1133), (127, 124, 986), (127, 986, 989), (1133, 306, 304), (1133, 304, 1131), (128, 127, 989), (128, 989, 991), (1131, 304, 302), (1131, 302, 1129), (131, 128, 991), (131, 991, 993), (1129, 302, 300), (1129, 300, 1127), (132, 131, 993), (132, 993, 995), (1127, 300, 298), (1127, 298, 1125), (133, 132, 995), (133, 995, 997), (1125, 298, 296), (1125, 296, 1123), (114, 133, 997), (114, 997, 999), (1123, 296, 220), (1123, 220, 1121), (115, 114, 999), (115, 999, 1001), (1121, 220, 222), (1121, 222, 1119), (112, 115, 1001), (112, 1001, 1003), (1119, 222, 223), (1119, 223, 1117), (109, 112, 1003), (109, 1003, 1005), (1117, 223, 225), (1117, 225, 1115), (108, 109, 1005), (108, 1005, 1007), (1115, 225, 229), (1115, 229, 1113), (105, 108, 1007), (105, 1007, 1009), (1113, 229, 231), (1113, 231, 1111), (104, 105, 1009), (104, 1009, 1011), (1111, 231, 232), (1111, 232, 1108), (101, 104, 1011), (101, 1011, 1013), (1108, 232, 234), (1108, 234, 1107), (1015, 100, 101), (1015, 101, 1013), (234, 236, 1105), (234, 1105, 1107), (97, 100, 1015), (97, 1015, 1019), (1105, 236, 240), (1105, 240, 1104), (96, 97, 1019), (96, 1019, 1018), (1104, 240, 242), (1104, 242, 1097), (93, 96, 1018), (93, 1018, 968), (1097, 242, 244), (1097, 244, 1098), (92, 93, 968), (92, 968, 967), (1098, 244, 246), (1098, 246, 1146), (90, 92, 967), (90, 967, 973), (1146, 246, 249), (1146, 249, 1147), (87, 90, 973), (87, 973, 974), (1147, 249, 250), (1147, 250, 1150), (66, 87, 974), (66, 974, 977), (1150, 250, 252), (1150, 252, 1151), (65, 66, 977), (65, 977, 978), (1151, 252, 253), (1151, 253, 1153), (64, 65, 978), (64, 978, 976), (1153, 253, 276), (1153, 276, 1152), (63, 64, 976), (63, 976, 975), (1152, 276, 274), (1152, 274, 1149), (52, 63, 975), (52, 975, 972), (1149, 274, 273), (1149, 273, 1148), (51, 52, 972), (51, 972, 971), (1148, 273, 268), (1148, 268, 1145), (49, 51, 971), (49, 971, 970), (1145, 268, 267), (1145, 267, 1141), (47, 49, 970), (47, 970, 979), (267, 256, 1142), (267, 1142, 1141), (48, 47, 979), (48, 979, 982), (1142, 256, 255), (1142, 255, 1143), (120, 48, 982), (120, 982, 983), (1143, 255, 310), (1143, 310, 1137), (463, 462, 1067), (463, 1067, 1065), (1207, 562, 563), (1207, 563, 1205), (464, 463, 1065), (464, 1065, 1063), (1205, 563, 564), (1205, 564, 1203), (465, 464, 1063), (465, 1063, 1061), (1203, 564, 565), (1203, 565, 1201), (466, 465, 1061), (466, 1061, 1059), (1201, 565, 566), (1201, 566, 1199), (467, 466, 1059), (467, 1059, 1057), (1199, 566, 567), (1199, 567, 1197), (468, 467, 1057), (468, 1057, 1055), (1197, 567, 568), (1197, 568, 1195), (469, 468, 1055), (1055, 1053, 1234), (1235, 469, 1055), (1055, 1234, 1235), (1195, 568, 569), (1195, 569, 1193), (1234, 1053, 1051), (1234, 1051, 1236), (1193, 569, 571), (1193, 571, 1191), (1236, 1051, 1049), (1236, 1049, 1237), (1191, 571, 624), (1191, 624, 1189), (1238, 1237, 1049), (1049, 1047, 368), (368, 367, 1238), (1049, 368, 1238), (1189, 624, 625), (1189, 625, 1187), (369, 368, 1047), (369, 1047, 1045), (1187, 625, 626), (1187, 626, 1185), (371, 369, 1045), (371, 1045, 1043), (1185, 626, 627), (1185, 627, 1183), (374, 371, 1043), (374, 1043, 1041), (1183, 627, 628), (1183, 628, 1181), (375, 374, 1041), (375, 1041, 1038), (1181, 628, 629), (1181, 629, 1178), (381, 375, 1038), (381, 1038, 1037), (1178, 629, 630), (1178, 630, 1177), (383, 381, 1037), (383, 1037, 1035), (1177, 630, 631), (1177, 631, 1175), (384, 383, 1035), (384, 1035, 1034), (1175, 631, 632), (1175, 632, 1174), (385, 384, 1034), (385, 1034, 1031), (1174, 632, 658), (1174, 658, 1167), (386, 385, 1031), (386, 1031, 1030), (1167, 658, 657), (1167, 657, 1168), (1029, 1084, 387), (387, 386, 1030), (387, 1030, 1029), (1168, 657, 654), (1168, 654, 1216), (388, 387, 1084), (388, 1084, 1087), (1216, 654, 653), (1216, 653, 1217), (427, 388, 1087), (427, 1087, 1088), (1217, 653, 651), (1217, 651, 1220), (424, 427, 1088), (424, 1088, 1091), (1220, 651, 647), (1220, 647, 1221), (420, 424, 1091), (420, 1091, 1092), (1221, 647, 646), (1221, 646, 1223), (419, 420, 1092), (419, 1092, 1090), (1223, 646, 643), (1223, 643, 1222), (416, 419, 1090), (416, 1090, 1089), (1222, 643, 642), (1222, 642, 1219), (415, 416, 1089), (415, 1089, 1086), (1219, 642, 639), (1219, 639, 1218), (412, 415, 1086), (412, 1086, 1085), (1218, 639, 638), (1218, 638, 1215), (411, 412, 1085), (411, 1085, 1072), (1215, 638, 635), (1215, 635, 1211), (406, 411, 1072), (406, 1072, 1071), (1211, 635, 634), (1211, 634, 1212), (407, 406, 1071), (407, 1071, 1073), (1212, 634, 561), (1212, 561, 1213), (462, 407, 1073), (462, 1073, 1067), (1213, 561, 562), (1213, 562, 1207), (1239, 1240, 1241), (1239, 1242, 1240), (1242, 1243, 1240), (1243, 1244, 1240), (1239, 1245, 1242), (1246, 1244, 1243), (1247, 1245, 1239), (1246, 1248, 1244), (1247, 1249, 1245), (1250, 1248, 1246), (1247, 1251, 1249), (1251, 1250, 1249), (1251, 1248, 1250), (1247, 1252, 1251), (1247, 1253, 1252), (1254, 1253, 1247), (1254, 1255, 1253), (1254, 1256, 1255), (1257, 1258, 1259), (1257, 1260, 1258), (1260, 1261, 1258), (1261, 1262, 1258), (1257, 1263, 1260), (1264, 1262, 1261), (1265, 1263, 1257), (1265, 1266, 1263), (1265, 1267, 1266), (1268, 1267, 1265), (1268, 1264, 1267), (1268, 1269, 1264), (1269, 1262, 1264), (1270, 1262, 1269), (1271, 1262, 1270), (1271, 1272, 1262), (1273, 1271, 1274), (1273, 1272, 1271), (1275, 1276, 1277), (1275, 1278, 1276), (1278, 1279, 1276), (1280, 1279, 1278), (1280, 1281, 1279), (1282, 1281, 1280), (1283, 1282, 1284), (1283, 1285, 1282), (1285, 1286, 1282), (1286, 1281, 1282), (1283, 1287, 1285), (1288, 1281, 1286), (1289, 1287, 1283), (1289, 1290, 1287), (1291, 1290, 1289), (1291, 1288, 1290), (1291, 1281, 1288), (1292, 1293, 1294), (1292, 1295, 1293), (1296, 1297, 1298), (1296, 1299, 1297), (1292, 1296, 1295), (1292, 1300, 1296), (1300, 1301, 1296), (1301, 1299, 1296), (1300, 1302, 1301), (1292, 1303, 1300), (1304, 1305, 1306), (1304, 1307, 1305), (1307, 1308, 1305), (1308, 1309, 1305), (1304, 1310, 1307), (1311, 1309, 1308), (1312, 1310, 1304), (1311, 1313, 1309), (1312, 1314, 1310), (1315, 1313, 1311), (1312, 1316, 1314), (1317, 1313, 1315), (1318, 1316, 1312), (1317, 1319, 1313), (1318, 1317, 1316), (1318, 1319, 1317), (1320, 1321, 1322), (1320, 1323, 1321), (1324, 1320, 1325), (1324, 1323, 1320), (1324, 1326, 1323), (1324, 1327, 1326), (1328, 1327, 1324), (1329, 1330, 1328), (1330, 1327, 1328), (1329, 1331, 1330), (1329, 1332, 1331), (1333, 1332, 1329), (1333, 1334, 1332), (1335, 1336, 1337), (1335, 1338, 1336), (1338, 1339, 1336), (1339, 1340, 1336), (1335, 1341, 1338), (1342, 1340, 1339), (1343, 1341, 1335), (1342, 1344, 1340), (1343, 1345, 1341), (1343, 1346, 1345), (1347, 1346, 1343), (1347, 1348, 1346), (1347, 1349, 1348), (1349, 1350, 1348), (1351, 1350, 1349), (1351, 1352, 1350), (1353, 1352, 1351), (1354, 1355, 1356), (1354, 1357, 1355), (1358, 1352, 1353), (1359, 1357, 1354), (1358, 1360, 1352), (1359, 1358, 1357), (1359, 1360, 1358), (194, 1239, 1241), (194, 1241, 195), (195, 1241, 1240), (195, 1240, 198), (289, 1243, 1242), (289, 1242, 290), (198, 1240, 1244), (198, 1244, 199), (290, 1242, 1245), (290, 1245, 291), (294, 1246, 1243), (294, 1243, 289), (194, 227, 226), (226, 1247, 1239), (226, 1239, 194), (199, 1244, 1248), (199, 1248, 201), (291, 1245, 1249), (291, 1249, 292), (293, 1250, 1246), (293, 1246, 294), (292, 1249, 1250), (292, 1250, 293), (201, 1248, 1251), (201, 1251, 202), (202, 1251, 1252), (202, 1252, 203), (203, 1252, 1253), (203, 1253, 205), (224, 1254, 1247), (224, 1247, 226), (205, 1253, 1255), (205, 1255, 206), (209, 1256, 1254), (209, 1254, 224), (206, 1255, 1256), (206, 1256, 209), (189, 1257, 1259), (189, 1259, 190), (190, 1259, 1258), (190, 1258, 193), (288, 1261, 1260), (288, 1260, 283), (228, 193, 1258), (1258, 1262, 230), (1258, 230, 228), (283, 1260, 1263), (283, 1263, 284), (287, 1264, 1261), (287, 1261, 288), (245, 1265, 1257), (245, 1257, 189), (284, 1263, 1266), (284, 1266, 285), (285, 1266, 1267), (285, 1267, 286), (243, 1268, 1265), (243, 1265, 245), (286, 1267, 1264), (286, 1264, 287), (241, 1269, 1268), (241, 1268, 243), (239, 1270, 1269), (239, 1269, 241), (238, 1271, 1270), (238, 1270, 239), (230, 1262, 1272), (230, 1272, 233), (235, 1273, 1274), (235, 1274, 237), (237, 1274, 1271), (237, 1271, 238), (233, 1272, 1273), (233, 1273, 235), (264, 1275, 1277), (264, 1277, 178), (178, 1277, 1276), (178, 1276, 185), (269, 1278, 1275), (269, 1275, 264), (185, 1276, 1279), (185, 1279, 188), (271, 1280, 1278), (271, 1278, 269), (247, 188, 1279), (1279, 1281, 248), (1279, 248, 247), (270, 1282, 1280), (270, 1280, 271), (275, 1283, 1284), (275, 1284, 272), (272, 1284, 1282), (272, 1282, 270), (282, 1286, 1285), (282, 1285, 278), (278, 1285, 1287), (278, 1287, 279), (281, 1288, 1286), (281, 1286, 282), (277, 1289, 1283), (277, 1283, 275), (279, 1287, 1290), (279, 1290, 280), (251, 1291, 1289), (251, 1289, 277), (280, 1290, 1288), (280, 1288, 281), (248, 1281, 1291), (248, 1291, 251), (540, 539, 560), (560, 1292, 1294), (560, 1294, 540), (540, 1294, 1293), (1293, 173, 180), (1293, 180, 540), (173, 1293, 1295), (173, 1295, 174), (175, 1296, 1298), (175, 1298, 176), (176, 1298, 1297), (176, 1297, 177), (177, 1297, 1299), (177, 1299, 265), (174, 1295, 1296), (174, 1296, 175), (266, 265, 1299), (1299, 1301, 262), (1299, 262, 266), (260, 1302, 1300), (260, 1300, 261), (1301, 1302, 260), (1301, 260, 263), (262, 1301, 263), (258, 257, 1303), (1303, 1292, 560), (1303, 560, 258), (261, 1300, 1303), (261, 1303, 257), (538, 1304, 1306), (538, 1306, 591), (591, 1306, 1305), (591, 1305, 594), (534, 1308, 1307), (534, 1307, 527), (594, 1305, 1309), (594, 1309, 541), (527, 1307, 1310), (527, 1310, 528), (533, 1311, 1308), (533, 1308, 534), (538, 537, 554), (554, 1312, 1304), (554, 1304, 538), (542, 541, 1309), (1309, 1313, 559), (1309, 559, 542), (528, 1310, 1314), (528, 1314, 529), (532, 1315, 1311), (532, 1311, 533), (529, 1314, 1316), (529, 1316, 530), (531, 1317, 1315), (531, 1315, 532), (556, 1318, 1312), (556, 1312, 554), (559, 1313, 1319), (559, 1319, 558), (530, 1316, 1317), (530, 1317, 531), (558, 1319, 1318), (558, 1318, 556), (547, 1320, 1322), (547, 1322, 548), (548, 1322, 1321), (548, 1321, 575), (575, 1321, 1323), (575, 1323, 576), (545, 1324, 1325), (545, 1325, 546), (546, 1325, 1320), (546, 1320, 547), (1323, 1326, 577), (1323, 577, 576), (535, 577, 1326), (1326, 1327, 536), (1326, 536, 535), (544, 543, 1328), (1328, 1324, 545), (1328, 545, 544), (549, 1329, 1328), (549, 1328, 543), (553, 536, 1327), (1327, 1330, 550), (1327, 550, 553), (550, 1330, 1331), (550, 1331, 551), (551, 1331, 1332), (551, 1332, 552), (557, 1333, 1329), (557, 1329, 549), (555, 1334, 1333), (555, 1333, 557), (552, 1332, 1334), (552, 1334, 555), (610, 1335, 1337), (610, 1337, 612), (585, 612, 1337), (1337, 1336, 586), (1337, 586, 585), (598, 1339, 1338), (598, 1338, 599), (586, 1336, 1340), (586, 1340, 583), (1338, 1341, 600), (1338, 600, 599), (581, 1342, 1339), (1339, 598, 579), (1339, 579, 581), (608, 1343, 1335), (608, 1335, 610), (582, 1344, 1342), (582, 1342, 581), (583, 1340, 1344), (583, 1344, 582), (600, 1341, 1345), (600, 1345, 601), (601, 1345, 1346), (601, 1346, 602), (606, 1347, 1343), (606, 1343, 608), (580, 602, 1346), (1346, 1348, 578), (1346, 578, 580), (605, 1349, 1347), (605, 1347, 606), (578, 1348, 1350), (578, 1350, 574), (523, 1351, 1349), (1349, 605, 524), (1349, 524, 523), (574, 1350, 1352), (574, 1352, 573), (526, 1353, 1351), (526, 1351, 523), (611, 1354, 1356), (611, 1356, 609), (609, 1356, 1355), (609, 1355, 607), (607, 1355, 1357), (607, 1357, 603), (604, 1358, 1353), (1353, 526, 525), (1353, 525, 604), (623, 1359, 1354), (623, 1354, 611), (573, 1352, 1360), (573, 1360, 572), (603, 1357, 1358), (603, 1358, 604), (570, 572, 1360), (1360, 1359, 623), (1360, 623, 570), (1361, 1362, 1363), (1361, 1364, 1362), (1364, 1365, 1362), (1365, 1366, 1362), (1361, 1367, 1364), (1368, 1366, 1365), (1369, 1367, 1361), (1368, 1370, 1366), (1369, 1371, 1367), (1372, 1370, 1368), (1369, 1373, 1371), (1373, 1372, 1371), (1373, 1370, 1372), (1369, 1374, 1373), (1369, 1375, 1374), (1376, 1375, 1369), (1376, 1377, 1375), (1376, 1378, 1377), (1379, 1380, 1381), (1379, 1382, 1380), (1382, 1383, 1380), (1383, 1384, 1380), (1379, 1385, 1382), (1386, 1384, 1383), (1387, 1385, 1379), (1387, 1388, 1385), (1387, 1389, 1388), (1390, 1389, 1387), (1390, 1386, 1389), (1390, 1391, 1386), (1391, 1384, 1386), (1392, 1384, 1391), (1393, 1384, 1392), (1393, 1394, 1384), (1395, 1393, 1396), (1395, 1394, 1393), (1397, 1398, 1399), (1397, 1400, 1398), (1400, 1401, 1398), (1402, 1401, 1400), (1402, 1403, 1401), (1404, 1403, 1402), (1405, 1404, 1406), (1405, 1407, 1404), (1407, 1408, 1404), (1408, 1403, 1404), (1405, 1409, 1407), (1410, 1403, 1408), (1411, 1409, 1405), (1411, 1412, 1409), (1413, 1412, 1411), (1413, 1410, 1412), (1413, 1403, 1410), (1414, 1415, 1416), (1414, 1417, 1415), (1418, 1419, 1420), (1418, 1421, 1419), (1414, 1418, 1417), (1414, 1422, 1418), (1422, 1423, 1418), (1423, 1421, 1418), (1422, 1424, 1423), (1414, 1425, 1422), (1426, 1427, 1428), (1426, 1429, 1427), (1429, 1430, 1427), (1430, 1431, 1427), (1426, 1432, 1429), (1433, 1431, 1430), (1434, 1432, 1426), (1433, 1435, 1431), (1434, 1436, 1432), (1437, 1435, 1433), (1434, 1438, 1436), (1439, 1435, 1437), (1440, 1438, 1434), (1439, 1441, 1435), (1440, 1439, 1438), (1440, 1441, 1439), (1442, 1443, 1444), (1442, 1445, 1443), (1446, 1442, 1447), (1446, 1445, 1442), (1446, 1448, 1445), (1446, 1449, 1448), (1450, 1449, 1446), (1451, 1452, 1450), (1452, 1449, 1450), (1451, 1453, 1452), (1451, 1454, 1453), (1455, 1454, 1451), (1455, 1456, 1454), (1457, 1458, 1459), (1457, 1460, 1458), (1460, 1461, 1458), (1461, 1462, 1458), (1457, 1463, 1460), (1464, 1462, 1461), (1465, 1463, 1457), (1464, 1466, 1462), (1465, 1467, 1463), (1465, 1468, 1467), (1469, 1468, 1465), (1469, 1470, 1468), (1469, 1471, 1470), (1471, 1472, 1470), (1473, 1472, 1471), (1473, 1474, 1472), (1475, 1474, 1473), (1476, 1477, 1478), (1476, 1479, 1477), (1480, 1474, 1475), (1481, 1479, 1476), (1480, 1482, 1474), (1481, 1480, 1479), (1481, 1482, 1480), (1238, 1235, 1234), (1234, 1236, 1237), (1234, 1237, 1238), (1361, 1363, 389), (1361, 389, 353), (1363, 1362, 393), (1363, 393, 389), (1365, 1364, 352), (1365, 352, 351), (1362, 1366, 405), (1362, 405, 393), (1364, 1367, 347), (1364, 347, 352), (1368, 1365, 351), (1368, 351, 350), (372, 1369, 1361), (1361, 353, 356), (1361, 356, 372), (1366, 1370, 382), (1366, 382, 405), (1367, 1371, 348), (1367, 348, 347), (1372, 1368, 350), (1372, 350, 349), (1371, 1372, 349), (1371, 349, 348), (1370, 1373, 380), (1370, 380, 382), (1373, 1374, 377), (1373, 377, 380), (1374, 1375, 378), (1374, 378, 377), (1376, 1369, 372), (1376, 372, 373), (1375, 1377, 379), (1375, 379, 378), (1378, 1376, 373), (1378, 373, 376), (1377, 1378, 376), (1377, 376, 379), (1379, 1381, 453), (1379, 453, 452), (391, 453, 1381), (1381, 1380, 354), (1381, 354, 391), (362, 1383, 1382), (1382, 431, 363), (1382, 363, 362), (354, 1380, 1384), (1384, 370, 355), (1384, 355, 354), (1382, 1385, 432), (1382, 432, 431), (1386, 1383, 362), (1386, 362, 365), (1387, 1379, 452), (1387, 452, 473), (1385, 1388, 429), (1385, 429, 432), (1388, 1389, 430), (1388, 430, 429), (1390, 1387, 473), (1390, 473, 472), (364, 430, 1389), (1389, 1386, 365), (1389, 365, 364), (358, 1391, 1390), (1390, 472, 359), (1390, 359, 358), (1392, 1391, 358), (1392, 358, 357), (361, 1393, 1392), (361, 1392, 357), (1384, 1394, 366), (1384, 366, 370), (1395, 1396, 471), (1395, 471, 470), (360, 471, 1396), (1396, 1393, 361), (1396, 361, 360), (366, 1394, 1395), (1395, 470, 469), (469, 1235, 1238), (367, 366, 1395), (469, 1238, 367), (1395, 469, 367), (1397, 1399, 476), (1397, 476, 479), (1399, 1398, 461), (1399, 461, 476), (1400, 1397, 479), (1400, 479, 478), (1398, 1401, 451), (1398, 451, 461), (1402, 1400, 478), (1402, 478, 477), (451, 1401, 1403), (1403, 475, 474), (1403, 474, 451), (1404, 1402, 477), (1404, 477, 480), (1405, 1406, 481), (1405, 481, 482), (1406, 1404, 480), (1406, 480, 481), (1408, 1407, 433), (1408, 433, 437), (1407, 1409, 434), (1407, 434, 433), (1410, 1408, 437), (1410, 437, 436), (1411, 1405, 482), (1411, 482, 484), (1409, 1412, 435), (1409, 435, 434), (1413, 1411, 484), (1413, 484, 483), (1412, 1410, 436), (1412, 436, 435), (1403, 1413, 483), (1403, 483, 475), (45, 1414, 1416), (1416, 2, 1), (1416, 1, 45), (2, 1416, 1415), (1415, 438, 77), (1415, 77, 2), (1415, 1417, 439), (1415, 439, 438), (1418, 1420, 441), (1418, 441, 440), (1420, 1419, 444), (1420, 444, 441), (1419, 1421, 460), (1419, 460, 444), (1417, 1418, 440), (1417, 440, 439), (460, 1421, 1423), (1423, 455, 454), (1423, 454, 460), (1424, 1422, 458), (1424, 458, 457), (1423, 1424, 457), (1423, 457, 456), (456, 455, 1423), (459, 1425, 1414), (1414, 45, 44), (1414, 44, 459), (1422, 1425, 459), (1422, 459, 458), (1426, 1428, 75), (1426, 75, 16), (1428, 1427, 76), (1428, 76, 75), (1430, 1429, 7), (1430, 7, 6), (1427, 1431, 3), (1427, 3, 76), (1429, 1432, 8), (1429, 8, 7), (1433, 1430, 6), (1433, 6, 5), (1434, 1426, 16), (1434, 16, 15), (3, 1431, 1435), (1435, 42, 0), (1435, 0, 3), (1432, 1436, 9), (1432, 9, 8), (1437, 1433, 5), (1437, 5, 4), (1436, 1438, 10), (1436, 10, 9), (1439, 1437, 4), (1439, 4, 11), (1440, 1434, 15), (1440, 15, 40), (1435, 1441, 41), (1435, 41, 42), (1438, 1439, 11), (1438, 11, 10), (1441, 1440, 40), (1441, 40, 41), (1442, 1444, 69), (1442, 69, 68), (1444, 1443, 70), (1444, 70, 69), (1443, 1445, 71), (1443, 71, 70), (30, 1446, 1447), (1447, 21, 20), (1447, 20, 30), (1447, 1442, 68), (1447, 68, 21), (1445, 1448, 72), (1445, 72, 71), (1448, 1449, 17), (1448, 17, 72), (32, 31, 1450), (1450, 1446, 30), (32, 1450, 30), (1451, 1450, 31), (1451, 31, 33), (17, 1449, 1452), (1452, 12, 18), (1452, 18, 17), (1452, 1453, 13), (1452, 13, 12), (1453, 1454, 14), (1453, 14, 13), (1455, 1451, 33), (1455, 33, 36), (1456, 1455, 36), (1456, 36, 38), (1454, 1456, 38), (1454, 38, 14), (1457, 1459, 74), (1457, 74, 62), (1459, 1458, 73), (1459, 73, 74), (1461, 1460, 28), (1461, 28, 27), (1458, 1462, 67), (1458, 67, 73), (1460, 1463, 23), (1460, 23, 28), (1464, 1461, 27), (1464, 27, 29), (1465, 1457, 62), (1465, 62, 60), (1466, 1464, 29), (1466, 29, 19), (67, 1462, 1466), (1466, 19, 22), (1466, 22, 67), (1463, 1467, 24), (1463, 24, 23), (1467, 1468, 25), (1467, 25, 24), (1469, 1465, 60), (1469, 60, 59), (1468, 1470, 26), (1468, 26, 25), (1471, 1469, 59), (1471, 59, 58), (1470, 1472, 34), (1470, 34, 26), (1473, 1471, 58), (1473, 58, 57), (1472, 1474, 35), (1472, 35, 34), (1475, 1473, 57), (1475, 57, 56), (1476, 1478, 61), (1476, 61, 50), (1478, 1477, 53), (1478, 53, 61), (1477, 1479, 54), (1477, 54, 53), (1480, 1475, 56), (1480, 56, 55), (1481, 1476, 50), (1481, 50, 39), (1474, 1482, 37), (1474, 37, 35), (1479, 1480, 55), (1479, 55, 54), (1482, 1481, 39), (1482, 39, 37)])
me_innermounthdd.materials.append(mat_stldefaultmaterial)
me_innermounthdd.update()

# ---- objects
ob_innermounthdd = bpy.data.objects.new('InnerMountHDD', me_innermounthdd)

# ---- transforms, parenting, visibility, modifiers, constraints
ob_innermounthdd.location = (0.0, 0.0, 0.0)

# ---- collection membership
col_innermounthdd.objects.link(ob_innermounthdd)

# ---- scene / render settings (as saved in the file)
scene.frame_start = 1; scene.frame_end = 250; scene.frame_set(1)
scene.render.engine = 'BLENDER_EEVEE_NEXT'
scene.cycles.sampling_pattern = 'TABULATED_SOBOL'
scene.cycles.use_light_tree = False
scene.view_settings.view_transform = 'Filmic'
scene.unit_settings.scale_length = 0.001
bpy.context.view_layer.update()

# ---- added for rendering (the .blend has no active camera and no usable light): camera, sun
cam_auto = bpy.data.cameras.new('AutoCamera')
cam_auto.lens = 50.0
cam_auto.sensor_width = 36.0
cam_auto.clip_end = 2959.37
ob_auto_camera = bpy.data.objects.new('AutoCamera', cam_auto)
scene.collection.objects.link(ob_auto_camera)
ob_auto_camera.location = (168.601, -202.351, 134.901)
ob_auto_camera.rotation_euler = (1.09748, -7.21219e-08, 0.694738)
scene.camera = ob_auto_camera
light_auto_sun = bpy.data.lights.new('AutoSun', 'SUN')
light_auto_sun.energy = 3.0
light_auto_sun.angle = 0.0523599
ob_auto_sun = bpy.data.objects.new('AutoSun', light_auto_sun)
scene.collection.objects.link(ob_auto_sun)
ob_auto_sun.rotation_euler = (0.872665, 0.174533, 0.523599)
bpy.context.view_layer.update()
